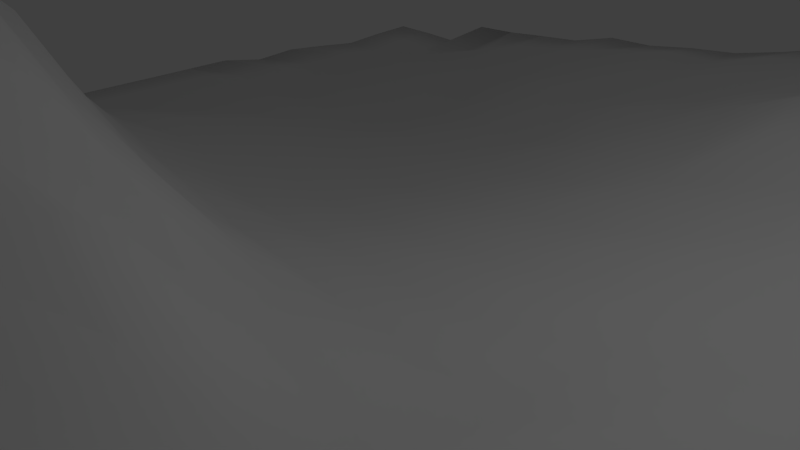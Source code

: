 # Source: Level.blend  (saved by Blender 2.76.0; exported with 4.5.12 LTS)
import bpy
from mathutils import Matrix  # noqa: F401  (used for matrix-valued properties, if any)

bpy.ops.wm.read_factory_settings(use_empty=True)
scene = bpy.context.scene
scene.name = 'Scene'

# ---- collections
col_collection_1 = bpy.data.collections.new('Collection 1'); scene.collection.children.link(col_collection_1)

# ---- materials (node trees are filled in below, after node groups)
mat_none = bpy.data.materials.new('None')
mat_none.alpha_threshold = 0.0
mat_none.use_transparent_shadow = False
mat_none.roughness = 0.5

# ---- material node trees

# ---- world
world_world = bpy.data.worlds.new('World'); scene.world = world_world
world_world.color = (0.05088, 0.05088, 0.05088)
world_world.use_sun_shadow = False
world_world.sun_shadow_jitter_overblur = 0.0
world_world.cycles.sampling_method = 'MANUAL'
world_world.cycles.sample_map_resolution = 256

# ---- cameras
cam_camera = bpy.data.cameras.new('Camera')
cam_camera.clip_end = 100.0
cam_camera.lens = 35.0
cam_camera.sensor_width = 32.0
cam_camera.sensor_height = 18.0
cam_camera.ortho_scale = 7.314
cam_camera.dof.focus_distance = 0.0
cam_camera.dof.aperture_fstop = 128.0

# ---- lights
light_lamp = bpy.data.lights.new('Lamp', 'POINT')
light_lamp.transmission_factor = 0.0
light_lamp.cutoff_distance = 30.0
light_lamp.energy = 100.0
light_lamp.shadow_buffer_clip_start = 1.001
light_lamp.shadow_soft_size = 0.1
light_lamp.shadow_maximum_resolution = 0.006
light_lamp.use_absolute_resolution = True
light_lamp.cycles.use_multiple_importance_sampling = False

# ---- meshes
me_plane = bpy.data.meshes.new('Plane')
me_plane.from_pydata([(9.193, 3.253, -9.193), (10.16, 3.494, -9.193), (10.16, 2.83, -10.16), (9.193, 2.768, -10.16), (-10.16, -0.597, -9.193), (-9.193, -0.6159, -9.193), (-9.193, -0.5752, -10.16), (-10.16, -0.5582, -10.16), (-8.225, -0.6649, -9.193), (-8.225, -0.6208, -10.16), (-7.258, -0.6971, -9.193), (-7.258, -0.08089, -10.16), (-6.29, -0.2917, -9.193), (-6.29, -0.05207, -10.16), (-5.322, -0.0272, -9.193), (-5.322, 0.02518, -10.16), (-4.355, 0.07393, -9.193), (-4.355, 0.09503, -10.16), (-3.387, 0.2344, -9.193), (-3.387, 0.3324, -10.16), (-2.419, 0.4036, -9.193), (-2.419, 0.3337, -10.16), (-1.452, 0.5718, -9.193), (-1.452, 0.4624, -10.16), (-0.4839, 0.5567, -9.193), (-0.4839, 0.5399, -10.16), (0.4839, 0.8367, -9.193), (0.4839, 0.7511, -10.16), (1.452, 0.9638, -9.193), (1.452, 1.01, -10.16), (2.419, 1.276, -9.193), (2.419, 1.038, -10.16), (3.387, 1.437, -9.193), (3.387, 1.603, -10.16), (4.355, 1.654, -9.193), (4.355, 1.818, -10.16), (5.322, 2.055, -9.193), (5.322, 1.658, -10.16), (6.29, 2.316, -9.193), (6.29, 1.994, -10.16), (7.258, 2.864, -9.193), (7.258, 2.36, -10.16), (8.225, 3.202, -9.193), (8.225, 2.6, -10.16), (-10.16, -0.3553, 10.16), (-9.193, -0.1868, 10.16), (-9.193, -0.1443, 9.193), (-10.16, -0.3553, 9.193), (-9.193, -0.1455, 8.225), (-10.16, -0.3553, 8.225), (-9.193, -0.1165, 7.258), (-10.16, -0.3553, 7.258), (-9.193, -0.09421, 6.29), (-10.16, -0.3553, 6.29), (-9.193, -0.1151, 5.322), (-10.16, -0.3553, 5.322), (-9.193, -0.1709, 4.356), (-10.16, -0.3553, 4.355), (-9.198, -0.1815, 3.434), (-10.16, -0.3553, 3.389), (-9.206, -0.2154, 2.546), (-10.16, -0.3553, 2.449), (-9.214, -0.2251, 1.658), (-10.17, -0.3553, 1.521), (-9.219, -0.2561, 0.7431), (-10.17, -0.3553, 0.5825), (-9.22, -0.274, -0.2166), (-10.17, -0.3553, -0.3814), (-9.216, -0.2947, -1.226), (-10.17, -0.3553, -1.373), (-9.208, -0.3141, -2.27), (-10.16, -0.3553, -2.38), (-9.2, -0.3316, -3.322), (-10.16, -0.3553, -3.381), (-9.194, -0.5258, -4.347), (-10.16, -0.3553, -4.355), (-9.193, -0.5225, -5.322), (-10.16, -0.5256, -5.322), (-9.193, -0.6414, -6.29), (-10.16, -0.4628, -6.29), (-9.193, -0.5725, -7.258), (-10.16, -0.5563, -7.258), (-9.193, -0.6876, -8.225), (-10.16, -0.6679, -8.225), (-8.225, 0.4385, 10.16), (-8.225, 0.5002, 9.193), (-8.225, 0.5969, 8.225), (-8.225, 0.6906, 7.258), (-8.225, 0.7909, 6.29), (-8.225, 0.7452, 5.322), (-8.228, 0.5237, 4.379), (-8.237, 0.386, 3.506), (-8.25, 0.1993, 2.667), (-8.262, 0.1088, 1.821), (-8.27, -0.002199, 0.9313), (-8.272, -0.06932, -0.02272), (-8.266, -0.1584, -1.049), (-8.254, -0.2375, -2.13), (-8.241, -0.2959, -3.229), (-8.23, -0.4995, -4.306), (-8.226, -0.5347, -5.322), (-8.225, -0.6695, -6.29), (-8.225, -0.4275, -7.258), (-8.225, -0.731, -8.225), (-7.258, 1.569, 10.16), (-7.258, 1.943, 9.193), (-7.258, 1.881, 8.225), (-7.258, 2.027, 7.258), (-7.258, 1.805, 6.29), (-7.258, 2.099, 5.322), (-7.263, 1.633, 4.403), (-7.276, 1.39, 3.567), (-7.293, 0.8391, 2.771), (-7.309, 0.6301, 1.966), (-7.321, 0.3324, 1.109), (-7.324, 0.1439, 0.167), (-7.316, -0.007963, -0.8778), (-7.3, -0.1749, -1.996), (-7.283, -0.1824, -3.135), (-7.268, -0.538, -4.254), (-7.259, -0.5605, -5.311), (-7.258, -0.5192, -6.29), (-7.258, -0.4681, -7.258), (-7.258, -0.3958, -8.225), (-6.29, 2.604, 10.16), (-6.29, 2.951, 9.193), (-6.29, 3.491, 8.225), (-6.29, 3.463, 7.258), (-6.29, 3.408, 6.29), (-6.29, 3.192, 5.322), (-6.296, 2.932, 4.411), (-6.311, 2.587, 3.595), (-6.332, 1.831, 2.83), (-6.362, 1.28, 2.09), (-6.391, 0.8703, 1.305), (-6.402, 0.5185, 0.3993), (-6.39, 0.2039, -0.6601), (-6.36, -0.07026, -1.839), (-6.326, -0.1681, -3.054), (-6.304, -0.4527, -4.213), (-6.293, -0.5183, -5.296), (-6.29, -0.5601, -6.29), (-6.29, -0.4741, -7.258), (-6.29, -0.365, -8.225), (-5.322, 3.37, 10.16), (-5.322, 4.337, 9.193), (-5.322, 4.513, 8.225), (-5.322, 4.615, 7.258), (-5.322, 4.707, 6.29), (-5.322, 4.287, 5.322), (-5.327, 3.885, 4.402), (-5.342, 3.61, 3.586), (-5.379, 2.817, 2.87), (-5.431, 1.854, 2.204), (-5.478, 1.193, 1.491), (-5.499, 0.6385, 0.6354), (-5.486, 0.3899, -0.4147), (-5.444, 0.0728, -1.639), (-5.389, -0.2654, -2.937), (-5.345, -0.492, -4.177), (-5.326, -0.5583, -5.29), (-5.322, -0.4649, -6.29), (-5.322, -0.3995, -7.258), (-5.322, -0.2732, -8.225), (-4.355, 4.092, 10.16), (-4.355, 4.647, 9.193), (-4.355, 5.115, 8.225), (-4.355, 5.247, 7.258), (-4.355, 4.997, 6.29), (-4.355, 4.69, 5.322), (-4.358, 4.042, 4.384), (-4.378, 3.83, 3.569), (-4.433, 3.086, 2.897), (-4.505, 2.238, 2.283), (-4.571, 1.458, 1.648), (-4.606, 0.8085, 0.877), (-4.596, 0.284, -0.1243), (-4.544, -0.02198, -1.366), (-4.468, -0.2151, -2.753), (-4.399, -0.5028, -4.11), (-4.36, -0.5109, -5.288), (-4.355, -0.4917, -6.29), (-4.355, -0.3016, -7.258), (-4.355, -0.03535, -8.225), (-3.387, 4.03, 10.16), (-3.387, 4.659, 9.193), (-3.387, 5.153, 8.225), (-3.387, 5.237, 7.258), (-3.387, 4.751, 6.29), (-3.387, 4.681, 5.322), (-3.388, 4.031, 4.365), (-3.419, 3.958, 3.559), (-3.49, 3.133, 2.912), (-3.579, 2.256, 2.362), (-3.665, 1.652, 1.814), (-3.712, 0.8156, 1.115), (-3.703, 0.3094, 0.1599), (-3.644, -0.01272, -1.079), (-3.553, -0.2959, -2.522), (-3.463, -0.3607, -3.98), (-3.402, -0.3784, -5.262), (-3.387, -0.1885, -6.29), (-3.387, -0.008571, -7.258), (-3.387, 0.07396, -8.225), (-2.419, 3.773, 10.16), (-2.419, 4.356, 9.193), (-2.419, 4.549, 8.225), (-2.419, 4.672, 7.258), (-2.419, 4.469, 6.29), (-2.419, 4.278, 5.322), (-2.422, 3.949, 4.362), (-2.464, 3.739, 3.559), (-2.547, 3.199, 2.949), (-2.65, 2.322, 2.454), (-2.748, 1.527, 1.963), (-2.802, 0.8023, 1.311), (-2.792, 0.2653, 0.3832), (-2.726, -0.09187, -0.8553), (-2.626, -0.2889, -2.327), (-2.524, -0.3734, -3.838), (-2.45, -0.3285, -5.185), (-2.42, -0.1932, -6.289), (-2.419, 0.07668, -7.258), (-2.419, 0.193, -8.225), (-1.452, 3.281, 10.16), (-1.452, 3.978, 9.193), (-1.452, 4.295, 8.225), (-1.452, 4.334, 7.258), (-1.452, 4.707, 6.29), (-1.452, 4.446, 5.322), (-1.459, 3.844, 4.377), (-1.509, 3.612, 3.584), (-1.6, 2.576, 3.006), (-1.709, 2.015, 2.538), (-1.808, 1.369, 2.062), (-1.861, 0.7682, 1.421), (-1.849, 0.2329, 0.4996), (-1.779, -0.0804, -0.7438), (-1.676, -0.2758, -2.22), (-1.574, -0.2268, -3.729), (-1.495, -0.2466, -5.097), (-1.454, 0.05788, -6.275), (-1.452, 0.1135, -7.258), (-1.452, 0.3334, -8.225), (-0.4839, 3.068, 10.16), (-0.4839, 3.789, 9.193), (-0.4839, 4.028, 8.225), (-0.4839, 4.104, 7.258), (-0.4839, 3.906, 6.29), (-0.4839, 3.612, 5.322), (-0.4945, 3.456, 4.388), (-0.5504, 3.02, 3.64), (-0.6405, 2.258, 3.063), (-0.7444, 1.807, 2.581), (-0.8331, 1.1, 2.071), (-0.8781, 0.5371, 1.405), (-0.8647, 0.1809, 0.4767), (-0.7982, -0.06028, -0.7624), (-0.7034, -0.1652, -2.205), (-0.6086, -0.1734, -3.667), (-0.5302, -0.008652, -5.054), (-0.4875, 0.346, -6.261), (-0.4839, 0.2915, -7.258), (-0.4839, 0.4768, -8.225), (0.4839, 2.861, 10.16), (0.4839, 3.419, 9.193), (0.4839, 3.523, 8.225), (0.4839, 3.743, 7.258), (0.4839, 3.449, 6.29), (0.4839, 3.247, 5.322), (0.4751, 2.654, 4.387), (0.4207, 2.154, 3.663), (0.3364, 1.909, 3.092), (0.2444, 1.403, 2.587), (0.169, 0.9113, 2.043), (0.1321, 0.3976, 1.35), (0.1493, 0.1457, 0.387), (0.2178, -0.05736, -0.8998), (0.3078, -0.09041, -2.356), (0.3857, -0.03638, -3.758), (0.4469, 0.1966, -5.079), (0.4808, 0.435, -6.261), (0.4839, 0.4963, -7.258), (0.4839, 0.7071, -8.225), (1.452, 2.447, 10.16), (1.452, 2.912, 9.193), (1.452, 3.341, 8.225), (1.452, 3.088, 7.258), (1.452, 2.753, 6.29), (1.452, 2.61, 5.322), (1.448, 2.573, 4.377), (1.398, 1.944, 3.699), (1.318, 1.26, 3.186), (1.238, 0.8929, 2.682), (1.179, 0.5631, 2.087), (1.158, 0.2121, 1.312), (1.188, -0.02006, 0.2473), (1.262, -0.08246, -1.129), (1.35, -0.05675, -2.647), (1.413, 0.1885, -4.041), (1.441, 0.3863, -5.209), (1.45, 0.8024, -6.274), (1.452, 0.8565, -7.258), (1.452, 0.8906, -8.225), (2.419, 2.324, 10.16), (2.419, 2.387, 9.193), (2.419, 2.749, 8.225), (2.419, 2.634, 7.258), (2.419, 2.478, 6.29), (2.419, 2.166, 5.322), (2.407, 1.91, 4.464), (2.364, 1.573, 3.838), (2.298, 1.076, 3.327), (2.237, 0.6363, 2.774), (2.198, 0.4002, 2.095), (2.198, -0.005468, 1.197), (2.245, -0.09404, -0.01227), (2.328, -0.05618, -1.499), (2.407, 0.08691, -3.034), (2.445, 0.3322, -4.359), (2.439, 0.8664, -5.381), (2.423, 1.189, -6.307), (2.419, 1.088, -7.258), (2.419, 1.16, -8.225), (3.387, 2.333, 10.16), (3.387, 2.27, 9.193), (3.387, 2.472, 8.225), (3.387, 2.531, 7.258), (3.387, 2.486, 6.29), (3.383, 2.02, 5.358), (3.358, 1.593, 4.612), (3.311, 1.172, 4.001), (3.264, 0.696, 3.434), (3.229, 0.4283, 2.825), (3.215, 0.129, 2.058), (3.237, -0.1502, 1.01), (3.305, -0.1226, -0.368), (3.395, 0.05548, -1.945), (3.454, 0.2977, -3.426), (3.459, 0.5613, -4.613), (3.429, 0.9995, -5.529), (3.398, 1.425, -6.345), (3.387, 1.535, -7.258), (3.387, 1.175, -8.225), (4.355, 1.784, 10.16), (4.355, 2.198, 9.193), (4.355, 2.356, 8.225), (4.355, 2.395, 7.258), (4.355, 1.936, 6.29), (4.345, 1.994, 5.412), (4.175, 1.166, 4.547), (4.068, 0.7972, 3.697), (4.122, 0.575, 3.054), (4.236, 0.4126, 2.399), (4.412, 0.2558, 1.538), (4.401, 0.1382, 0.6228), (4.346, -0.01713, -0.7302), (4.431, 0.2089, -2.324), (4.467, 0.5528, -3.697), (4.451, 0.9575, -4.773), (4.41, 1.353, -5.605), (4.37, 1.795, -6.369), (4.355, 1.923, -7.258), (4.355, 1.797, -8.225), (5.322, 1.882, 10.16), (5.322, 2.248, 9.193), (5.322, 2.51, 8.225), (5.322, 2.178, 7.258), (5.322, 1.966, 6.29), (5.267, 1.648, 5.411), (4.98, 0.9318, 4.522), (4.888, 0.7756, 3.739), (4.998, 0.5609, 3.036), (5.242, 0.4941, 2.344), (5.615, 0.4726, 1.416), (5.468, 0.3011, 0.4484), (5.351, 0.1742, -0.997), (5.431, 0.4443, -2.561), (5.452, 0.7581, -3.836), (5.424, 1.302, -4.815), (5.378, 1.911, -5.604), (5.337, 2.253, -6.362), (5.322, 1.931, -7.258), (5.322, 2.148, -8.225), (6.29, 2.048, 10.16), (6.29, 2.525, 9.193), (6.29, 2.648, 8.225), (6.29, 2.461, 7.258), (6.29, 2.055, 6.29), (6.053, 1.354, 5.367), (5.703, 0.7274, 4.517), (5.751, 0.5754, 3.901), (5.936, 0.571, 3.314), (6.207, 0.5235, 2.571), (6.614, 0.5048, 1.578), (6.514, 0.4902, 0.3117), (6.336, 0.6237, -1.17), (6.399, 0.7459, -2.622), (6.411, 1.207, -3.819), (6.381, 1.892, -4.773), (6.334, 2.317, -5.548), (6.298, 2.539, -6.331), (6.29, 2.782, -7.258), (6.29, 2.556, -8.225), (7.258, 2.037, 10.16), (7.258, 2.471, 9.193), (7.258, 2.605, 8.225), (7.258, 2.346, 7.258), (7.258, 2.047, 6.29), (7.041, 1.211, 5.409), (6.696, 0.7847, 4.71), (6.727, 0.5754, 4.106), (6.939, 0.5754, 3.465), (7.234, 0.5746, 2.676), (7.64, 0.5744, 1.68), (7.551, 0.8113, 0.226), (7.301, 1.006, -1.255), (7.347, 1.319, -2.598), (7.355, 1.686, -3.748), (7.328, 2.514, -4.689), (7.286, 3.089, -5.464), (7.26, 3.08, -6.299), (7.258, 3.337, -7.258), (7.258, 3.211, -8.225), (8.225, 1.902, 10.16), (8.225, 2.016, 9.193), (8.225, 2.363, 8.225), (8.225, 2.35, 7.258), (8.225, 1.929, 6.29), (8.203, 1.796, 5.346), (7.762, 1.024, 4.814), (7.734, 0.5754, 4.248), (7.977, 0.5754, 3.546), (8.288, 0.5754, 2.72), (8.683, 0.5754, 1.74), (8.524, 1.204, 0.1023), (8.26, 1.635, -1.345), (8.289, 1.842, -2.568), (8.292, 2.099, -3.657), (8.27, 2.591, -4.577), (8.237, 3.376, -5.382), (8.225, 3.549, -6.29), (8.225, 3.644, -7.258), (8.225, 3.568, -8.225), (9.193, 1.803, 10.16), (9.193, 1.706, 9.193), (9.193, 1.777, 8.225), (9.193, 1.846, 7.258), (9.193, 1.882, 6.29), (9.193, 1.673, 5.323), (9.05, 1.486, 4.594), (9.018, 1.104, 3.958), (9.135, 1.174, 3.128), (9.261, 1.226, 2.214), (9.371, 1.448, 1.131), (9.19, 2.059, -0.2661), (9.215, 2.029, -1.418), (9.231, 2.138, -2.533), (9.23, 2.442, -3.557), (9.212, 2.797, -4.449), (9.195, 3.418, -5.33), (9.193, 3.584, -6.29), (9.193, 3.765, -7.258), (9.193, 3.691, -8.225), (10.16, 1.265, 10.16), (10.16, 1.416, 9.193), (10.16, 1.632, 8.225), (10.16, 1.75, 7.258), (10.16, 1.395, 6.29), (10.16, 1.496, 5.322), (10.16, 1.686, 4.355), (10.16, 1.54, 3.418), (10.15, 1.753, 2.526), (10.14, 2.137, 1.615), (10.15, 2.18, 0.6331), (10.16, 2.326, -0.405), (10.17, 2.077, -1.46), (10.18, 2.339, -2.485), (10.17, 2.3, -3.439), (10.16, 2.793, -4.364), (10.16, 3.289, -5.322), (10.16, 3.328, -6.29), (10.16, 3.493, -7.258), (10.16, 3.523, -8.225), (10.16, -0.8024, -9.193), (10.16, -0.8024, -10.16), (9.193, -0.8024, -10.16), (-10.16, -0.8024, -9.193), (-9.193, -0.8024, -10.16), (-10.16, -0.8024, -10.16), (-8.225, -0.8024, -10.16), (-7.258, -0.8024, -10.16), (-6.29, -0.8024, -10.16), (-5.322, -0.8024, -10.16), (-4.355, -0.8024, -10.16), (-3.387, -0.8024, -10.16), (-2.419, -0.8024, -10.16), (-1.452, -0.8024, -10.16), (-0.4839, -0.8024, -10.16), (0.4839, -0.8024, -10.16), (1.452, -0.8024, -10.16), (2.419, -0.8024, -10.16), (3.387, -0.8024, -10.16), (4.355, -0.8024, -10.16), (5.322, -0.8024, -10.16), (6.29, -0.8024, -10.16), (7.258, -0.8024, -10.16), (8.225, -0.8024, -10.16), (-10.16, -0.8024, 10.16), (-9.193, -0.8024, 10.16), (-10.16, -0.8024, 9.193), (-10.16, -0.8024, 8.225), (-10.16, -0.8024, 7.258), (-10.16, -0.8024, 6.29), (-10.16, -0.8024, 5.322), (-10.16, -0.8024, 4.355), (-10.16, -0.8024, 3.389), (-10.16, -0.8024, 2.449), (-10.17, -0.8024, 1.521), (-10.17, -0.8024, 0.5825), (-10.17, -0.8024, -0.3814), (-10.17, -0.8024, -1.373), (-10.16, -0.8024, -2.38), (-10.16, -0.8024, -3.381), (-10.16, -0.8024, -4.355), (-10.16, -0.8024, -5.322), (-10.16, -0.8024, -6.29), (-10.16, -0.8024, -7.258), (-10.16, -0.8024, -8.225), (-8.225, -0.8024, 10.16), (-7.258, -0.8024, 10.16), (-6.29, -0.8024, 10.16), (-5.322, -0.8024, 10.16), (-4.355, -0.8024, 10.16), (-3.387, -0.8024, 10.16), (-2.419, -0.8024, 10.16), (-1.452, -0.8024, 10.16), (-0.4839, -0.8024, 10.16), (0.4839, -0.8024, 10.16), (1.452, -0.8024, 10.16), (2.419, -0.8024, 10.16), (3.387, -0.8024, 10.16), (4.355, -0.8024, 10.16), (5.322, -0.8024, 10.16), (6.29, -0.8024, 10.16), (7.258, -0.8024, 10.16), (8.225, -0.8024, 10.16), (9.193, -0.8024, 10.16), (10.16, -0.8024, 10.16), (10.16, -0.8024, 9.193), (10.16, -0.8024, 8.225), (10.16, -0.8024, 7.258), (10.16, -0.8024, 6.29), (10.16, -0.8024, 5.322), (10.16, -0.8024, 4.355), (10.16, -0.8024, 3.418), (10.15, -0.8024, 2.526), (10.14, -0.8024, 1.615), (10.15, -0.8024, 0.6331), (10.16, -0.8024, -0.405), (10.17, -0.8024, -1.46), (10.18, -0.8024, -2.485), (10.17, -0.8024, -3.439), (10.16, -0.8024, -4.364), (10.16, -0.8024, -5.322), (10.16, -0.8024, -6.29), (10.16, -0.8024, -7.258), (10.16, -0.8024, -8.225), (-0.0006526, -0.8038, 0.009764)], [], [(0, 1, 2, 3), (4, 5, 6, 7), (5, 8, 9, 6), (8, 10, 11, 9), (10, 12, 13, 11), (12, 14, 15, 13), (14, 16, 17, 15), (16, 18, 19, 17), (18, 20, 21, 19), (20, 22, 23, 21), (22, 24, 25, 23), (24, 26, 27, 25), (26, 28, 29, 27), (28, 30, 31, 29), (30, 32, 33, 31), (32, 34, 35, 33), (34, 36, 37, 35), (36, 38, 39, 37), (38, 40, 41, 39), (40, 42, 43, 41), (42, 0, 3, 43), (44, 45, 46, 47), (47, 46, 48, 49), (49, 48, 50, 51), (51, 50, 52, 53), (53, 52, 54, 55), (55, 54, 56, 57), (57, 56, 58, 59), (59, 58, 60, 61), (61, 60, 62, 63), (63, 62, 64, 65), (65, 64, 66, 67), (67, 66, 68, 69), (69, 68, 70, 71), (71, 70, 72, 73), (73, 72, 74, 75), (75, 74, 76, 77), (77, 76, 78, 79), (79, 78, 80, 81), (81, 80, 82, 83), (83, 82, 5, 4), (45, 84, 85, 46), (46, 85, 86, 48), (48, 86, 87, 50), (50, 87, 88, 52), (52, 88, 89, 54), (54, 89, 90, 56), (56, 90, 91, 58), (58, 91, 92, 60), (60, 92, 93, 62), (62, 93, 94, 64), (64, 94, 95, 66), (66, 95, 96, 68), (68, 96, 97, 70), (70, 97, 98, 72), (72, 98, 99, 74), (74, 99, 100, 76), (76, 100, 101, 78), (78, 101, 102, 80), (80, 102, 103, 82), (82, 103, 8, 5), (84, 104, 105, 85), (85, 105, 106, 86), (86, 106, 107, 87), (87, 107, 108, 88), (88, 108, 109, 89), (89, 109, 110, 90), (90, 110, 111, 91), (91, 111, 112, 92), (92, 112, 113, 93), (93, 113, 114, 94), (94, 114, 115, 95), (95, 115, 116, 96), (96, 116, 117, 97), (97, 117, 118, 98), (98, 118, 119, 99), (99, 119, 120, 100), (100, 120, 121, 101), (101, 121, 122, 102), (102, 122, 123, 103), (103, 123, 10, 8), (104, 124, 125, 105), (105, 125, 126, 106), (106, 126, 127, 107), (107, 127, 128, 108), (108, 128, 129, 109), (109, 129, 130, 110), (110, 130, 131, 111), (111, 131, 132, 112), (112, 132, 133, 113), (113, 133, 134, 114), (114, 134, 135, 115), (115, 135, 136, 116), (116, 136, 137, 117), (117, 137, 138, 118), (118, 138, 139, 119), (119, 139, 140, 120), (120, 140, 141, 121), (121, 141, 142, 122), (122, 142, 143, 123), (123, 143, 12, 10), (124, 144, 145, 125), (125, 145, 146, 126), (126, 146, 147, 127), (127, 147, 148, 128), (128, 148, 149, 129), (129, 149, 150, 130), (130, 150, 151, 131), (131, 151, 152, 132), (132, 152, 153, 133), (133, 153, 154, 134), (134, 154, 155, 135), (135, 155, 156, 136), (136, 156, 157, 137), (137, 157, 158, 138), (138, 158, 159, 139), (139, 159, 160, 140), (140, 160, 161, 141), (141, 161, 162, 142), (142, 162, 163, 143), (143, 163, 14, 12), (144, 164, 165, 145), (145, 165, 166, 146), (146, 166, 167, 147), (147, 167, 168, 148), (148, 168, 169, 149), (149, 169, 170, 150), (150, 170, 171, 151), (151, 171, 172, 152), (152, 172, 173, 153), (153, 173, 174, 154), (154, 174, 175, 155), (155, 175, 176, 156), (156, 176, 177, 157), (157, 177, 178, 158), (158, 178, 179, 159), (159, 179, 180, 160), (160, 180, 181, 161), (161, 181, 182, 162), (162, 182, 183, 163), (163, 183, 16, 14), (164, 184, 185, 165), (165, 185, 186, 166), (166, 186, 187, 167), (167, 187, 188, 168), (168, 188, 189, 169), (169, 189, 190, 170), (170, 190, 191, 171), (171, 191, 192, 172), (172, 192, 193, 173), (173, 193, 194, 174), (174, 194, 195, 175), (175, 195, 196, 176), (176, 196, 197, 177), (177, 197, 198, 178), (178, 198, 199, 179), (179, 199, 200, 180), (180, 200, 201, 181), (181, 201, 202, 182), (182, 202, 203, 183), (183, 203, 18, 16), (184, 204, 205, 185), (185, 205, 206, 186), (186, 206, 207, 187), (187, 207, 208, 188), (188, 208, 209, 189), (189, 209, 210, 190), (190, 210, 211, 191), (191, 211, 212, 192), (192, 212, 213, 193), (193, 213, 214, 194), (194, 214, 215, 195), (195, 215, 216, 196), (196, 216, 217, 197), (197, 217, 218, 198), (198, 218, 219, 199), (199, 219, 220, 200), (200, 220, 221, 201), (201, 221, 222, 202), (202, 222, 223, 203), (203, 223, 20, 18), (204, 224, 225, 205), (205, 225, 226, 206), (206, 226, 227, 207), (207, 227, 228, 208), (208, 228, 229, 209), (209, 229, 230, 210), (210, 230, 231, 211), (211, 231, 232, 212), (212, 232, 233, 213), (213, 233, 234, 214), (214, 234, 235, 215), (215, 235, 236, 216), (216, 236, 237, 217), (217, 237, 238, 218), (218, 238, 239, 219), (219, 239, 240, 220), (220, 240, 241, 221), (221, 241, 242, 222), (222, 242, 243, 223), (223, 243, 22, 20), (224, 244, 245, 225), (225, 245, 246, 226), (226, 246, 247, 227), (227, 247, 248, 228), (228, 248, 249, 229), (229, 249, 250, 230), (230, 250, 251, 231), (231, 251, 252, 232), (232, 252, 253, 233), (233, 253, 254, 234), (234, 254, 255, 235), (235, 255, 256, 236), (236, 256, 257, 237), (237, 257, 258, 238), (238, 258, 259, 239), (239, 259, 260, 240), (240, 260, 261, 241), (241, 261, 262, 242), (242, 262, 263, 243), (243, 263, 24, 22), (244, 264, 265, 245), (245, 265, 266, 246), (246, 266, 267, 247), (247, 267, 268, 248), (248, 268, 269, 249), (249, 269, 270, 250), (250, 270, 271, 251), (251, 271, 272, 252), (252, 272, 273, 253), (253, 273, 274, 254), (254, 274, 275, 255), (255, 275, 276, 256), (256, 276, 277, 257), (257, 277, 278, 258), (258, 278, 279, 259), (259, 279, 280, 260), (260, 280, 281, 261), (261, 281, 282, 262), (262, 282, 283, 263), (263, 283, 26, 24), (264, 284, 285, 265), (265, 285, 286, 266), (266, 286, 287, 267), (267, 287, 288, 268), (268, 288, 289, 269), (269, 289, 290, 270), (270, 290, 291, 271), (271, 291, 292, 272), (272, 292, 293, 273), (273, 293, 294, 274), (274, 294, 295, 275), (275, 295, 296, 276), (276, 296, 297, 277), (277, 297, 298, 278), (278, 298, 299, 279), (279, 299, 300, 280), (280, 300, 301, 281), (281, 301, 302, 282), (282, 302, 303, 283), (283, 303, 28, 26), (284, 304, 305, 285), (285, 305, 306, 286), (286, 306, 307, 287), (287, 307, 308, 288), (288, 308, 309, 289), (289, 309, 310, 290), (290, 310, 311, 291), (291, 311, 312, 292), (292, 312, 313, 293), (293, 313, 314, 294), (294, 314, 315, 295), (295, 315, 316, 296), (296, 316, 317, 297), (297, 317, 318, 298), (298, 318, 319, 299), (299, 319, 320, 300), (300, 320, 321, 301), (301, 321, 322, 302), (302, 322, 323, 303), (303, 323, 30, 28), (304, 324, 325, 305), (305, 325, 326, 306), (306, 326, 327, 307), (307, 327, 328, 308), (308, 328, 329, 309), (309, 329, 330, 310), (310, 330, 331, 311), (311, 331, 332, 312), (312, 332, 333, 313), (313, 333, 334, 314), (314, 334, 335, 315), (315, 335, 336, 316), (316, 336, 337, 317), (317, 337, 338, 318), (318, 338, 339, 319), (319, 339, 340, 320), (320, 340, 341, 321), (321, 341, 342, 322), (322, 342, 343, 323), (323, 343, 32, 30), (324, 344, 345, 325), (325, 345, 346, 326), (326, 346, 347, 327), (327, 347, 348, 328), (328, 348, 349, 329), (329, 349, 350, 330), (330, 350, 351, 331), (331, 351, 352, 332), (332, 352, 353, 333), (333, 353, 354, 334), (334, 354, 355, 335), (335, 355, 356, 336), (336, 356, 357, 337), (337, 357, 358, 338), (338, 358, 359, 339), (339, 359, 360, 340), (340, 360, 361, 341), (341, 361, 362, 342), (342, 362, 363, 343), (343, 363, 34, 32), (344, 364, 365, 345), (345, 365, 366, 346), (346, 366, 367, 347), (347, 367, 368, 348), (348, 368, 369, 349), (349, 369, 370, 350), (350, 370, 371, 351), (351, 371, 372, 352), (352, 372, 373, 353), (353, 373, 374, 354), (354, 374, 375, 355), (355, 375, 376, 356), (356, 376, 377, 357), (357, 377, 378, 358), (358, 378, 379, 359), (359, 379, 380, 360), (360, 380, 381, 361), (361, 381, 382, 362), (362, 382, 383, 363), (363, 383, 36, 34), (364, 384, 385, 365), (365, 385, 386, 366), (366, 386, 387, 367), (367, 387, 388, 368), (368, 388, 389, 369), (369, 389, 390, 370), (370, 390, 391, 371), (371, 391, 392, 372), (372, 392, 393, 373), (373, 393, 394, 374), (374, 394, 395, 375), (375, 395, 396, 376), (376, 396, 397, 377), (377, 397, 398, 378), (378, 398, 399, 379), (379, 399, 400, 380), (380, 400, 401, 381), (381, 401, 402, 382), (382, 402, 403, 383), (383, 403, 38, 36), (384, 404, 405, 385), (385, 405, 406, 386), (386, 406, 407, 387), (387, 407, 408, 388), (388, 408, 409, 389), (389, 409, 410, 390), (390, 410, 411, 391), (391, 411, 412, 392), (392, 412, 413, 393), (393, 413, 414, 394), (394, 414, 415, 395), (395, 415, 416, 396), (396, 416, 417, 397), (397, 417, 418, 398), (398, 418, 419, 399), (399, 419, 420, 400), (400, 420, 421, 401), (401, 421, 422, 402), (402, 422, 423, 403), (403, 423, 40, 38), (404, 424, 425, 405), (405, 425, 426, 406), (406, 426, 427, 407), (407, 427, 428, 408), (408, 428, 429, 409), (409, 429, 430, 410), (410, 430, 431, 411), (411, 431, 432, 412), (412, 432, 433, 413), (413, 433, 434, 414), (414, 434, 435, 415), (415, 435, 436, 416), (416, 436, 437, 417), (417, 437, 438, 418), (418, 438, 439, 419), (419, 439, 440, 420), (420, 440, 441, 421), (421, 441, 442, 422), (422, 442, 443, 423), (423, 443, 42, 40), (424, 444, 445, 425), (425, 445, 446, 426), (426, 446, 447, 427), (427, 447, 448, 428), (428, 448, 449, 429), (429, 449, 450, 430), (430, 450, 451, 431), (431, 451, 452, 432), (432, 452, 453, 433), (433, 453, 454, 434), (434, 454, 455, 435), (435, 455, 456, 436), (436, 456, 457, 437), (437, 457, 458, 438), (438, 458, 459, 439), (439, 459, 460, 440), (440, 460, 461, 441), (441, 461, 462, 442), (442, 462, 463, 443), (443, 463, 0, 42), (444, 464, 465, 445), (445, 465, 466, 446), (446, 466, 467, 447), (447, 467, 468, 448), (448, 468, 469, 449), (449, 469, 470, 450), (450, 470, 471, 451), (451, 471, 472, 452), (452, 472, 473, 453), (453, 473, 474, 454), (454, 474, 475, 455), (455, 475, 476, 456), (456, 476, 477, 457), (457, 477, 478, 458), (458, 478, 479, 459), (459, 479, 480, 460), (460, 480, 481, 461), (461, 481, 482, 462), (462, 482, 483, 463), (463, 483, 1, 0), (264, 244, 537, 538), (477, 476, 560, 561), (478, 477, 561, 562), (84, 45, 509, 529), (481, 480, 564, 565), (480, 479, 563, 564), (29, 31, 501, 500), (25, 27, 499, 498), (79, 81, 527, 526), (476, 475, 559, 560), (47, 49, 511, 510), (71, 73, 523, 522), (73, 75, 524, 523), (83, 4, 487, 528), (51, 53, 513, 512), (404, 384, 544, 545), (49, 51, 512, 511), (304, 284, 539, 540), (466, 465, 549, 550), (3, 2, 485, 486), (19, 21, 496, 495), (65, 67, 520, 519), (45, 44, 508, 509), (44, 47, 510, 508), (15, 17, 494, 493), (424, 404, 545, 546), (75, 77, 525, 524), (4, 7, 489, 487), (21, 23, 497, 496), (474, 473, 557, 558), (55, 57, 515, 514), (469, 468, 552, 553), (27, 29, 500, 499), (61, 63, 518, 517), (53, 55, 514, 513), (41, 43, 507, 506), (6, 9, 490, 488), (244, 224, 536, 537), (2, 1, 484, 485), (344, 324, 541, 542), (59, 61, 517, 516), (482, 481, 565, 566), (57, 59, 516, 515), (81, 83, 528, 527), (35, 37, 504, 503), (77, 79, 526, 525), (184, 164, 533, 534), (473, 472, 556, 557), (472, 471, 555, 556), (124, 104, 530, 531), (33, 35, 503, 502), (467, 466, 550, 551), (204, 184, 534, 535), (37, 39, 505, 504), (479, 478, 562, 563), (284, 264, 538, 539), (364, 344, 542, 543), (69, 71, 522, 521), (384, 364, 543, 544), (468, 467, 551, 552), (13, 15, 493, 492), (9, 11, 491, 490), (1, 483, 567, 484), (465, 464, 548, 549), (324, 304, 540, 541), (43, 3, 486, 507), (144, 124, 531, 532), (470, 469, 553, 554), (7, 6, 488, 489), (444, 424, 546, 547), (224, 204, 535, 536), (63, 65, 519, 518), (39, 41, 506, 505), (11, 13, 492, 491), (475, 474, 558, 559), (164, 144, 532, 533), (104, 84, 529, 530), (483, 482, 566, 567), (31, 33, 502, 501), (17, 19, 495, 494), (471, 470, 554, 555), (23, 25, 498, 497), (67, 69, 521, 520), (464, 444, 547, 548), (523, 524, 568), (564, 563, 568), (487, 489, 568), (550, 549, 568), (554, 553, 568), (494, 495, 568), (507, 486, 568), (543, 542, 568), (521, 522, 568), (545, 544, 568), (562, 561, 568), (515, 516, 568), (497, 498, 568), (501, 502, 568), (524, 525, 568), (484, 567, 568), (565, 564, 568), (527, 528, 568), (518, 519, 568), (529, 509, 568), (517, 518, 568), (560, 559, 568), (561, 560, 568), (526, 527, 568), (559, 558, 568), (509, 508, 568), (499, 500, 568), (553, 552, 568), (502, 503, 568), (557, 556, 568), (537, 536, 568), (511, 512, 568), (491, 492, 568), (547, 546, 568), (519, 520, 568), (548, 547, 568), (534, 533, 568), (563, 562, 568), (489, 488, 568), (505, 506, 568), (541, 540, 568), (530, 529, 568), (528, 487, 568), (536, 535, 568), (566, 565, 568), (486, 485, 568), (495, 496, 568), (556, 555, 568), (514, 515, 568), (549, 548, 568), (516, 517, 568), (552, 551, 568), (546, 545, 568), (538, 537, 568), (520, 521, 568), (533, 532, 568), (496, 497, 568), (540, 539, 568), (522, 523, 568), (551, 550, 568), (544, 543, 568), (508, 510, 568), (504, 505, 568), (567, 566, 568), (558, 557, 568), (513, 514, 568), (555, 554, 568), (503, 504, 568), (525, 526, 568), (498, 499, 568), (512, 513, 568), (493, 494, 568), (531, 530, 568), (485, 484, 568), (539, 538, 568), (490, 491, 568), (500, 501, 568), (510, 511, 568), (506, 507, 568), (488, 490, 568), (542, 541, 568), (535, 534, 568), (492, 493, 568), (532, 531, 568)])
me_plane.polygons.foreach_set('use_smooth', [True] * 609)
me_plane.materials.append(mat_none)
me_plane.use_remesh_preserve_volume = False
me_plane.use_remesh_preserve_attributes = False
me_plane.use_mirror_vertex_groups = False
me_plane.update()
me_plane.normals_split_custom_set([tuple(v) for v in zip(*[iter([-0.0901, 0.9078, -0.4096, 0.6165, 0.7316, -0.2909, 0.588, 0.411, -0.6967, -0.06837, 0.5098, -0.8576, -0.6965, 0.7163, 0.04109, 0.03371, 0.9978, 0.0573, 0.02443, 0.7247, -0.6886, -0.5703, 0.5958, -0.5655, 0.03371, 0.9978, 0.0573, -0.07613, 0.994, 0.07899, -0.07031, 0.6942, -0.7163, 0.02443, 0.7247, -0.6886, -0.07613, 0.994, 0.07899, -0.2094, 0.9708, 0.1171, -0.2013, 0.8326, -0.516, -0.07031, 0.6942, -0.7163, -0.2094, 0.9708, 0.1171, -0.1961, 0.9683, 0.1549, -0.1543, 0.7742, -0.6138, -0.2013, 0.8326, -0.516, -0.1961, 0.9683, 0.1549, -0.1524, 0.9796, 0.131, -0.09662, 0.7327, -0.6737, -0.1543, 0.7742, -0.6138, -0.1524, 0.9796, 0.131, -0.1491, 0.9834, 0.1034, -0.1022, 0.6974, -0.7093, -0.09662, 0.7327, -0.6737, -0.1491, 0.9834, 0.1034, -0.1433, 0.9846, 0.1001, -0.1075, 0.7369, -0.6674, -0.1022, 0.6974, -0.7093, -0.1433, 0.9846, 0.1001, -0.1356, 0.9872, 0.08396, -0.08101, 0.6726, -0.7356, -0.1075, 0.7369, -0.6674, -0.1356, 0.9872, 0.08396, -0.1011, 0.9932, 0.05723, -0.0633, 0.6816, -0.729, -0.08101, 0.6726, -0.7356, -0.1011, 0.9932, 0.05723, -0.1511, 0.9878, 0.03802, -0.09355, 0.6627, -0.7431, -0.0633, 0.6816, -0.729, -0.1511, 0.9878, 0.03802, -0.2132, 0.9764, 0.03406, -0.1523, 0.6716, -0.7251, -0.09355, 0.6627, -0.7431, -0.2132, 0.9764, 0.03406, -0.2043, 0.9787, 0.02015, -0.1309, 0.6983, -0.7038, -0.1523, 0.6716, -0.7251, -0.2043, 0.9787, 0.02015, -0.228, 0.9729, 0.03976, -0.1599, 0.5946, -0.7879, -0.1309, 0.6983, -0.7038, -0.228, 0.9729, 0.03976, -0.2694, 0.9585, 0.09331, -0.2152, 0.7288, -0.65, -0.1599, 0.5946, -0.7879, -0.2694, 0.9585, 0.09331, -0.2786, 0.9604, 0.0007879, -0.1279, 0.7382, -0.6624, -0.2152, 0.7288, -0.65, -0.2786, 0.9604, 0.0007879, -0.2769, 0.9426, -0.1868, -0.1136, 0.5403, -0.8338, -0.1279, 0.7382, -0.6624, -0.2769, 0.9426, -0.1868, -0.3792, 0.8823, -0.2789, -0.2024, 0.5299, -0.8235, -0.1136, 0.5403, -0.8338, -0.3792, 0.8823, -0.2789, -0.374, 0.8555, -0.3581, -0.2025, 0.5154, -0.8327, -0.2024, 0.5299, -0.8235, -0.374, 0.8555, -0.3581, -0.1901, 0.8876, -0.4196, -0.1063, 0.5043, -0.857, -0.2025, 0.5154, -0.8327, -0.1901, 0.8876, -0.4196, -0.0901, 0.9078, -0.4096, -0.06837, 0.5098, -0.8576, -0.1063, 0.5043, -0.857, -0.6229, 0.5125, 0.591, -0.2417, 0.5963, 0.7655, -0.3925, 0.9194, 0.0271, -0.7754, 0.6314, 0.006746, -0.7754, 0.6314, 0.006746, -0.3925, 0.9194, 0.0271, -0.42, 0.9072, 0.02641, -0.7807, 0.6248, 0.004485, -0.7807, 0.6248, 0.004485, -0.42, 0.9072, 0.02641, -0.4513, 0.8918, 0.03155, -0.7868, 0.6172, 0.008181, -0.7868, 0.6172, 0.008181, -0.4513, 0.8918, 0.03155, -0.4716, 0.8818, 0.005903, -0.7907, 0.6122, 0.0002228, -0.7907, 0.6122, 0.0002228, -0.4716, 0.8818, 0.005903, -0.4529, 0.8904, -0.04574, -0.7851, 0.6193, -0.0123, -0.7851, 0.6193, -0.0123, -0.4529, 0.8904, -0.04574, -0.3991, 0.9154, -0.05329, -0.7741, 0.633, -0.01066, -0.7741, 0.633, -0.01066, -0.3991, 0.9154, -0.05329, -0.338, 0.9398, -0.05031, -0.7649, 0.6441, -0.006412, -0.7649, 0.6441, -0.006412, -0.338, 0.9398, -0.05031, -0.2766, 0.96, -0.04425, -0.7578, 0.6524, -0.00448, -0.7578, 0.6524, -0.00448, -0.2766, 0.96, -0.04425, -0.224, 0.9739, -0.03643, -0.7508, 0.6605, -0.004718, -0.7508, 0.6605, -0.004718, -0.224, 0.9739, -0.03643, -0.179, 0.9832, -0.03466, -0.7431, 0.6691, -0.007095, -0.7431, 0.6691, -0.007095, -0.179, 0.9832, -0.03466, -0.1384, 0.9899, -0.02949, -0.7357, 0.6773, -0.007433, -0.7357, 0.6773, -0.007433, -0.1384, 0.9899, -0.02949, -0.09728, 0.9948, -0.03013, -0.7286, 0.6849, -0.009113, -0.7286, 0.6849, -0.009113, -0.09728, 0.9948, -0.03013, -0.05987, 0.9979, -0.02509, -0.7217, 0.6922, -0.008901, -0.7217, 0.6922, -0.008901, -0.05987, 0.9979, -0.02509, -0.007323, 0.9965, -0.08347, -0.6987, 0.7143, -0.04021, -0.6987, 0.7143, -0.04021, -0.007323, 0.9965, -0.08347, 0.03478, 0.9949, -0.09505, -0.6581, 0.7498, -0.0688, -0.6581, 0.7498, -0.0688, 0.03478, 0.9949, -0.09505, 0.04763, 0.9967, -0.06515, -0.7044, 0.7086, -0.0407, -0.7044, 0.7086, -0.0407, 0.04763, 0.9967, -0.06515, 0.0378, 0.9993, -0.003193, -0.6548, 0.7556, -0.01575, -0.6548, 0.7556, -0.01575, 0.0378, 0.9993, -0.003193, 0.00174, 0.9989, -0.04611, -0.6844, 0.7276, -0.04716, -0.6844, 0.7276, -0.04716, 0.00174, 0.9989, -0.04611, 0.008702, 0.9989, -0.04624, -0.7223, 0.6915, -0.01492, -0.7223, 0.6915, -0.01492, 0.008702, 0.9989, -0.04624, 0.03371, 0.9978, 0.0573, -0.6965, 0.7163, 0.04109, -0.2417, 0.5963, 0.7655, -0.4335, 0.4672, 0.7706, -0.6941, 0.7174, 0.05942, -0.3925, 0.9194, 0.0271, -0.3925, 0.9194, 0.0271, -0.6941, 0.7174, 0.05942, -0.7147, 0.6981, 0.04311, -0.42, 0.9072, 0.02641, -0.42, 0.9072, 0.02641, -0.7147, 0.6981, 0.04311, -0.7193, 0.6938, 0.03434, -0.4513, 0.8918, 0.03155, -0.4513, 0.8918, 0.03155, -0.7193, 0.6938, 0.03434, -0.7225, 0.6912, 0.01533, -0.4716, 0.8818, 0.005903, -0.4716, 0.8818, 0.005903, -0.7225, 0.6912, 0.01533, -0.7185, 0.6916, -0.07398, -0.4529, 0.8904, -0.04574, -0.4529, 0.8904, -0.04574, -0.7185, 0.6916, -0.07398, -0.6711, 0.7293, -0.1334, -0.3991, 0.9154, -0.05329, -0.3991, 0.9154, -0.05329, -0.6711, 0.7293, -0.1334, -0.5876, 0.7921, -0.1654, -0.338, 0.9398, -0.05031, -0.338, 0.9398, -0.05031, -0.5876, 0.7921, -0.1654, -0.4792, 0.8643, -0.1528, -0.2766, 0.96, -0.04425, -0.2766, 0.96, -0.04425, -0.4792, 0.8643, -0.1528, -0.3787, 0.9176, -0.121, -0.224, 0.9739, -0.03643, -0.224, 0.9739, -0.03643, -0.3787, 0.9176, -0.121, -0.2819, 0.953, -0.1115, -0.179, 0.9832, -0.03466, -0.179, 0.9832, -0.03466, -0.2819, 0.953, -0.1115, -0.2022, 0.9757, -0.0844, -0.1384, 0.9899, -0.02949, -0.1384, 0.9899, -0.02949, -0.2022, 0.9757, -0.0844, -0.132, 0.9878, -0.08209, -0.09728, 0.9948, -0.03013, -0.09728, 0.9948, -0.03013, -0.132, 0.9878, -0.08209, -0.08563, 0.9948, -0.05486, -0.05987, 0.9979, -0.02509, -0.05987, 0.9979, -0.02509, -0.08563, 0.9948, -0.05486, -0.04467, 0.9909, -0.1268, -0.007323, 0.9965, -0.08347, -0.007323, 0.9965, -0.08347, -0.04467, 0.9909, -0.1268, -0.002304, 0.9928, -0.1194, 0.03478, 0.9949, -0.09505, 0.03478, 0.9949, -0.09505, -0.002304, 0.9928, -0.1194, -0.004087, 0.9984, -0.05553, 0.04763, 0.9967, -0.06515, 0.04763, 0.9967, -0.06515, -0.004087, 0.9984, -0.05553, -0.03984, 0.9987, 0.03232, 0.0378, 0.9993, -0.003193, 0.0378, 0.9993, -0.003193, -0.03984, 0.9987, 0.03232, -0.08037, 0.9968, -0.004722, 0.00174, 0.9989, -0.04611, 0.00174, 0.9989, -0.04611, -0.08037, 0.9968, -0.004722, -0.07602, 0.9926, -0.09438, 0.008702, 0.9989, -0.04624, 0.008702, 0.9989, -0.04624, -0.07602, 0.9926, -0.09438, -0.07613, 0.994, 0.07899, 0.03371, 0.9978, 0.0573, -0.4335, 0.4672, 0.7706, -0.4964, 0.4106, 0.7649, -0.7768, 0.6137, 0.1411, -0.6941, 0.7174, 0.05942, -0.6941, 0.7174, 0.05942, -0.7768, 0.6137, 0.1411, -0.8149, 0.5759, 0.0652, -0.7147, 0.6981, 0.04311, -0.7147, 0.6981, 0.04311, -0.8149, 0.5759, 0.0652, -0.8199, 0.5725, -0.00451, -0.7193, 0.6938, 0.03434, -0.7193, 0.6938, 0.03434, -0.8199, 0.5725, -0.00451, -0.798, 0.6026, -9.587e-06, -0.7225, 0.6912, 0.01533, -0.7225, 0.6912, 0.01533, -0.798, 0.6026, -9.587e-06, -0.7853, 0.6122, -0.09223, -0.7185, 0.6916, -0.07398, -0.7185, 0.6916, -0.07398, -0.7853, 0.6122, -0.09223, -0.7591, 0.6192, -0.2008, -0.6711, 0.7293, -0.1334, -0.6711, 0.7293, -0.1334, -0.7591, 0.6192, -0.2008, -0.6995, 0.6494, -0.2984, -0.5876, 0.7921, -0.1654, -0.5876, 0.7921, -0.1654, -0.6995, 0.6494, -0.2984, -0.5919, 0.7398, -0.32, -0.4792, 0.8643, -0.1528, -0.4792, 0.8643, -0.1528, -0.5919, 0.7398, -0.32, -0.4857, 0.8348, -0.2594, -0.3787, 0.9176, -0.121, -0.3787, 0.9176, -0.121, -0.4857, 0.8348, -0.2594, -0.3677, 0.9003, -0.2329, -0.2819, 0.953, -0.1115, -0.2819, 0.953, -0.1115, -0.3677, 0.9003, -0.2329, -0.2591, 0.9495, -0.1769, -0.2022, 0.9757, -0.0844, -0.2022, 0.9757, -0.0844, -0.2591, 0.9495, -0.1769, -0.1563, 0.9752, -0.1566, -0.132, 0.9878, -0.08209, -0.132, 0.9878, -0.08209, -0.1563, 0.9752, -0.1566, -0.08971, 0.9917, -0.09262, -0.08563, 0.9948, -0.05486, -0.08563, 0.9948, -0.05486, -0.08971, 0.9917, -0.09262, -0.05026, 0.9876, -0.1488, -0.04467, 0.9909, -0.1268, -0.04467, 0.9909, -0.1268, -0.05026, 0.9876, -0.1488, -0.02122, 0.9888, -0.1475, -0.002304, 0.9928, -0.1194, -0.002304, 0.9928, -0.1194, -0.02122, 0.9888, -0.1475, -0.02359, 0.9993, -0.02926, -0.004087, 0.9984, -0.05553, -0.004087, 0.9984, -0.05553, -0.02359, 0.9993, -0.02926, -0.02416, 0.9988, 0.04342, -0.03984, 0.9987, 0.03232, -0.03984, 0.9987, 0.03232, -0.02416, 0.9988, 0.04342, -0.04881, 0.9976, 0.04951, -0.08037, 0.9968, -0.004722, -0.08037, 0.9968, -0.004722, -0.04881, 0.9976, 0.04951, -0.1342, 0.9889, -0.06373, -0.07602, 0.9926, -0.09438, -0.07602, 0.9926, -0.09438, -0.1342, 0.9889, -0.06373, -0.2094, 0.9708, 0.1171, -0.07613, 0.994, 0.07899, -0.4964, 0.4106, 0.7649, -0.4396, 0.4077, 0.8003, -0.7397, 0.6194, 0.263, -0.7768, 0.6137, 0.1411, -0.7768, 0.6137, 0.1411, -0.7397, 0.6194, 0.263, -0.7881, 0.6052, 0.1122, -0.8149, 0.5759, 0.0652, -0.8149, 0.5759, 0.0652, -0.7881, 0.6052, 0.1122, -0.8066, 0.5911, -0.0009052, -0.8199, 0.5725, -0.00451, -0.8199, 0.5725, -0.00451, -0.8066, 0.5911, -0.0009052, -0.8031, 0.5919, -0.06832, -0.798, 0.6026, -9.587e-06, -0.798, 0.6026, -9.587e-06, -0.8031, 0.5919, -0.06832, -0.7644, 0.6249, -0.1588, -0.7853, 0.6122, -0.09223, -0.7853, 0.6122, -0.09223, -0.7644, 0.6249, -0.1588, -0.7307, 0.6419, -0.2326, -0.7591, 0.6192, -0.2008, -0.7591, 0.6192, -0.2008, -0.7307, 0.6419, -0.2326, -0.6872, 0.6158, -0.3854, -0.6995, 0.6494, -0.2984, -0.6995, 0.6494, -0.2984, -0.6872, 0.6158, -0.3854, -0.5735, 0.6261, -0.5283, -0.5919, 0.7398, -0.32, -0.5919, 0.7398, -0.32, -0.5735, 0.6261, -0.5283, -0.4597, 0.756, -0.466, -0.4857, 0.8348, -0.2594, -0.4857, 0.8348, -0.2594, -0.4597, 0.756, -0.466, -0.3128, 0.8593, -0.4047, -0.3677, 0.9003, -0.2329, -0.3677, 0.9003, -0.2329, -0.3128, 0.8593, -0.4047, -0.2179, 0.9315, -0.2913, -0.2591, 0.9495, -0.1769, -0.2591, 0.9495, -0.1769, -0.2179, 0.9315, -0.2913, -0.1528, 0.9622, -0.2254, -0.1563, 0.9752, -0.1566, -0.1563, 0.9752, -0.1566, -0.1528, 0.9622, -0.2254, -0.07173, 0.984, -0.1632, -0.08971, 0.9917, -0.09262, -0.08971, 0.9917, -0.09262, -0.07173, 0.984, -0.1632, 0.001359, 0.985, -0.1723, -0.05026, 0.9876, -0.1488, -0.05026, 0.9876, -0.1488, 0.001359, 0.985, -0.1723, 0.008143, 0.9892, -0.1464, -0.02122, 0.9888, -0.1475, -0.02122, 0.9888, -0.1475, 0.008143, 0.9892, -0.1464, -0.01297, 0.9997, -0.01899, -0.02359, 0.9993, -0.02926, -0.02359, 0.9993, -0.02926, -0.01297, 0.9997, -0.01899, -0.02306, 0.9988, 0.0435, -0.02416, 0.9988, 0.04342, -0.02416, 0.9988, 0.04342, -0.02306, 0.9988, 0.0435, -0.04025, 0.9951, 0.09055, -0.04881, 0.9976, 0.04951, -0.04881, 0.9976, 0.04951, -0.04025, 0.9951, 0.09055, -0.1248, 0.99, 0.06537, -0.1342, 0.9889, -0.06373, -0.1342, 0.9889, -0.06373, -0.1248, 0.99, 0.06537, -0.1961, 0.9683, 0.1549, -0.2094, 0.9708, 0.1171, -0.4396, 0.4077, 0.8003, -0.3381, 0.3841, 0.8592, -0.5624, 0.7311, 0.3862, -0.7397, 0.6194, 0.263, -0.7397, 0.6194, 0.263, -0.5624, 0.7311, 0.3862, -0.6228, 0.7652, 0.1633, -0.7881, 0.6052, 0.1122, -0.7881, 0.6052, 0.1122, -0.6228, 0.7652, 0.1633, -0.6376, 0.7701, 0.01811, -0.8066, 0.5911, -0.0009052, -0.8066, 0.5911, -0.0009052, -0.6376, 0.7701, 0.01811, -0.5782, 0.8005, -0.1579, -0.8031, 0.5919, -0.06832, -0.8031, 0.5919, -0.06832, -0.5782, 0.8005, -0.1579, -0.5306, 0.7818, -0.3275, -0.7644, 0.6249, -0.1588, -0.7644, 0.6249, -0.1588, -0.5306, 0.7818, -0.3275, -0.4813, 0.8162, -0.3196, -0.7307, 0.6419, -0.2326, -0.7307, 0.6419, -0.2326, -0.4813, 0.8162, -0.3196, -0.4243, 0.7704, -0.476, -0.6872, 0.6158, -0.3854, -0.6872, 0.6158, -0.3854, -0.4243, 0.7704, -0.476, -0.3612, 0.6151, -0.7009, -0.5735, 0.6261, -0.5283, -0.5735, 0.6261, -0.5283, -0.3612, 0.6151, -0.7009, -0.2838, 0.6688, -0.6871, -0.4597, 0.756, -0.466, -0.4597, 0.756, -0.466, -0.2838, 0.6688, -0.6871, -0.1628, 0.7976, -0.5808, -0.3128, 0.8593, -0.4047, -0.3128, 0.8593, -0.4047, -0.1628, 0.7976, -0.5808, -0.04442, 0.9092, -0.414, -0.2179, 0.9315, -0.2913, -0.2179, 0.9315, -0.2913, -0.04442, 0.9092, -0.414, 0.0153, 0.963, -0.2692, -0.1528, 0.9622, -0.2254, -0.1528, 0.9622, -0.2254, 0.0153, 0.963, -0.2692, 0.02766, 0.9771, -0.2111, -0.07173, 0.984, -0.1632, -0.07173, 0.984, -0.1632, 0.02766, 0.9771, -0.2111, 0.03963, 0.981, -0.19, 0.001359, 0.985, -0.1723, 0.001359, 0.985, -0.1723, 0.03963, 0.981, -0.19, 0.02885, 0.9921, -0.1223, 0.008143, 0.9892, -0.1464, 0.008143, 0.9892, -0.1464, 0.02885, 0.9921, -0.1223, -0.003818, 1.0, -0.00262, -0.01297, 0.9997, -0.01899, -0.01297, 0.9997, -0.01899, -0.003818, 1.0, -0.00262, -0.04081, 0.9965, 0.07279, -0.02306, 0.9988, 0.0435, -0.02306, 0.9988, 0.0435, -0.04081, 0.9965, 0.07279, -0.09401, 0.9869, 0.1314, -0.04025, 0.9951, 0.09055, -0.04025, 0.9951, 0.09055, -0.09401, 0.9869, 0.1314, -0.1506, 0.9749, 0.1639, -0.1248, 0.99, 0.06537, -0.1248, 0.99, 0.06537, -0.1506, 0.9749, 0.1639, -0.1524, 0.9796, 0.131, -0.1961, 0.9683, 0.1549, -0.3381, 0.3841, 0.8592, -0.1333, 0.5267, 0.8396, -0.2047, 0.8623, 0.4631, -0.5624, 0.7311, 0.3862, -0.5624, 0.7311, 0.3862, -0.2047, 0.8623, 0.4631, -0.2522, 0.9366, 0.2433, -0.6228, 0.7652, 0.1633, -0.6228, 0.7652, 0.1633, -0.2522, 0.9366, 0.2433, -0.2183, 0.9741, -0.05825, -0.6376, 0.7701, 0.01811, -0.6376, 0.7701, 0.01811, -0.2183, 0.9741, -0.05825, -0.1306, 0.9605, -0.2457, -0.5782, 0.8005, -0.1579, -0.5782, 0.8005, -0.1579, -0.1306, 0.9605, -0.2457, -0.1106, 0.9106, -0.3983, -0.5306, 0.7818, -0.3275, -0.5306, 0.7818, -0.3275, -0.1106, 0.9106, -0.3983, -0.1271, 0.9153, -0.3822, -0.4813, 0.8162, -0.3196, -0.4813, 0.8162, -0.3196, -0.1271, 0.9153, -0.3822, -0.1229, 0.8523, -0.5084, -0.4243, 0.7704, -0.476, -0.4243, 0.7704, -0.476, -0.1229, 0.8523, -0.5084, -0.08848, 0.6173, -0.7818, -0.3612, 0.6151, -0.7009, -0.3612, 0.6151, -0.7009, -0.08848, 0.6173, -0.7818, -0.06485, 0.6147, -0.7861, -0.2838, 0.6688, -0.6871, -0.2838, 0.6688, -0.6871, -0.06485, 0.6147, -0.7861, -0.02938, 0.709, -0.7046, -0.1628, 0.7976, -0.5808, -0.1628, 0.7976, -0.5808, -0.02938, 0.709, -0.7046, 0.04662, 0.8407, -0.5395, -0.04442, 0.9092, -0.414, -0.04442, 0.9092, -0.414, 0.04662, 0.8407, -0.5395, 0.1013, 0.9423, -0.319, 0.0153, 0.963, -0.2692, 0.0153, 0.963, -0.2692, 0.1013, 0.9423, -0.319, 0.104, 0.9731, -0.2055, 0.02766, 0.9771, -0.2111, 0.02766, 0.9771, -0.2111, 0.104, 0.9731, -0.2055, 0.03732, 0.9853, -0.1665, 0.03963, 0.981, -0.19, 0.03963, 0.981, -0.19, 0.03732, 0.9853, -0.1665, -0.04332, 0.9949, -0.09111, 0.02885, 0.9921, -0.1223, 0.02885, 0.9921, -0.1223, -0.04332, 0.9949, -0.09111, -0.09918, 0.9947, 0.02682, -0.003818, 1.0, -0.00262, -0.003818, 1.0, -0.00262, -0.09918, 0.9947, 0.02682, -0.1395, 0.9834, 0.1165, -0.04081, 0.9965, 0.07279, -0.04081, 0.9965, 0.07279, -0.1395, 0.9834, 0.1165, -0.1754, 0.9695, 0.1711, -0.09401, 0.9869, 0.1314, -0.09401, 0.9869, 0.1314, -0.1754, 0.9695, 0.1711, -0.1689, 0.9707, 0.171, -0.1506, 0.9749, 0.1639, -0.1506, 0.9749, 0.1639, -0.1689, 0.9707, 0.171, -0.1491, 0.9834, 0.1034, -0.1524, 0.9796, 0.131, -0.1333, 0.5267, 0.8396, 0.08194, 0.5047, 0.8594, 0.167, 0.8767, 0.451, -0.2047, 0.8623, 0.4631, -0.2047, 0.8623, 0.4631, 0.167, 0.8767, 0.451, 0.2258, 0.943, 0.2444, -0.2522, 0.9366, 0.2433, -0.2522, 0.9366, 0.2433, 0.2258, 0.943, 0.2444, 0.2566, 0.9596, -0.1149, -0.2183, 0.9741, -0.05825, -0.2183, 0.9741, -0.05825, 0.2566, 0.9596, -0.1149, 0.248, 0.9366, -0.2474, -0.1306, 0.9605, -0.2457, -0.1306, 0.9605, -0.2457, 0.248, 0.9366, -0.2474, 0.1735, 0.926, -0.3353, -0.1106, 0.9106, -0.3983, -0.1106, 0.9106, -0.3983, 0.1735, 0.926, -0.3353, 0.08159, 0.9341, -0.3475, -0.1271, 0.9153, -0.3822, -0.1271, 0.9153, -0.3822, 0.08159, 0.9341, -0.3475, 0.02736, 0.8788, -0.4764, -0.1229, 0.8523, -0.5084, -0.1229, 0.8523, -0.5084, 0.02736, 0.8788, -0.4764, 0.01165, 0.5965, -0.8026, -0.08848, 0.6173, -0.7818, -0.08848, 0.6173, -0.7818, 0.01165, 0.5965, -0.8026, 0.05257, 0.5756, -0.8161, -0.06485, 0.6147, -0.7861, -0.06485, 0.6147, -0.7861, 0.05257, 0.5756, -0.8161, 0.1023, 0.6413, -0.7604, -0.02938, 0.709, -0.7046, -0.02938, 0.709, -0.7046, 0.1023, 0.6413, -0.7604, 0.131, 0.7813, -0.6103, 0.04662, 0.8407, -0.5395, 0.04662, 0.8407, -0.5395, 0.131, 0.7813, -0.6103, 0.1136, 0.9238, -0.3657, 0.1013, 0.9423, -0.319, 0.1013, 0.9423, -0.319, 0.1136, 0.9238, -0.3657, 0.08386, 0.9751, -0.2052, 0.104, 0.9731, -0.2055, 0.104, 0.9731, -0.2055, 0.08386, 0.9751, -0.2052, 0.04179, 0.9917, -0.1217, 0.03732, 0.9853, -0.1665, 0.03732, 0.9853, -0.1665, 0.04179, 0.9917, -0.1217, -0.03847, 0.9982, -0.04592, -0.04332, 0.9949, -0.09111, -0.04332, 0.9949, -0.09111, -0.03847, 0.9982, -0.04592, -0.1038, 0.9927, 0.06193, -0.09918, 0.9947, 0.02682, -0.09918, 0.9947, 0.02682, -0.1038, 0.9927, 0.06193, -0.1464, 0.9753, 0.1655, -0.1395, 0.9834, 0.1165, -0.1395, 0.9834, 0.1165, -0.1464, 0.9753, 0.1655, -0.1585, 0.9724, 0.1714, -0.1754, 0.9695, 0.1711, -0.1754, 0.9695, 0.1711, -0.1585, 0.9724, 0.1714, -0.1466, 0.9778, 0.1495, -0.1689, 0.9707, 0.171, -0.1689, 0.9707, 0.171, -0.1466, 0.9778, 0.1495, -0.1433, 0.9846, 0.1001, -0.1491, 0.9834, 0.1034, 0.08194, 0.5047, 0.8594, 0.1817, 0.4828, 0.8567, 0.3232, 0.8586, 0.3979, 0.167, 0.8767, 0.451, 0.167, 0.8767, 0.451, 0.3232, 0.8586, 0.3979, 0.3808, 0.9062, 0.1839, 0.2258, 0.943, 0.2444, 0.2258, 0.943, 0.2444, 0.3808, 0.9062, 0.1839, 0.3262, 0.9451, -0.01882, 0.2566, 0.9596, -0.1149, 0.2566, 0.9596, -0.1149, 0.3262, 0.9451, -0.01882, 0.1443, 0.9781, -0.1498, 0.248, 0.9366, -0.2474, 0.248, 0.9366, -0.2474, 0.1443, 0.9781, -0.1498, 0.08334, 0.9421, -0.3247, 0.1735, 0.926, -0.3353, 0.1735, 0.926, -0.3353, 0.08334, 0.9421, -0.3247, 0.1166, 0.9343, -0.337, 0.08159, 0.9341, -0.3475, 0.08159, 0.9341, -0.3475, 0.1166, 0.9343, -0.337, 0.1587, 0.8341, -0.5283, 0.02736, 0.8788, -0.4764, 0.02736, 0.8788, -0.4764, 0.1587, 0.8341, -0.5283, 0.1615, 0.5754, -0.8018, 0.01165, 0.5965, -0.8026, 0.01165, 0.5965, -0.8026, 0.1615, 0.5754, -0.8018, 0.1654, 0.5291, -0.8323, 0.05257, 0.5756, -0.8161, 0.05257, 0.5756, -0.8161, 0.1654, 0.5291, -0.8323, 0.1676, 0.6082, -0.7759, 0.1023, 0.6413, -0.7604, 0.1023, 0.6413, -0.7604, 0.1676, 0.6082, -0.7759, 0.1445, 0.7687, -0.6231, 0.131, 0.7813, -0.6103, 0.131, 0.7813, -0.6103, 0.1445, 0.7687, -0.6231, 0.1001, 0.9196, -0.3798, 0.1136, 0.9238, -0.3657, 0.1136, 0.9238, -0.3657, 0.1001, 0.9196, -0.3798, 0.0626, 0.9772, -0.2028, 0.08386, 0.9751, -0.2052, 0.08386, 0.9751, -0.2052, 0.0626, 0.9772, -0.2028, 0.002437, 0.9959, -0.09084, 0.04179, 0.9917, -0.1217, 0.04179, 0.9917, -0.1217, 0.002437, 0.9959, -0.09084, -0.05253, 0.9985, -0.0144, -0.03847, 0.9982, -0.04592, -0.03847, 0.9982, -0.04592, -0.05253, 0.9985, -0.0144, -0.08795, 0.9923, 0.08669, -0.1038, 0.9927, 0.06193, -0.1038, 0.9927, 0.06193, -0.08795, 0.9923, 0.08669, -0.09915, 0.9785, 0.1806, -0.1464, 0.9753, 0.1655, -0.1464, 0.9753, 0.1655, -0.09915, 0.9785, 0.1806, -0.09584, 0.9816, 0.1651, -0.1585, 0.9724, 0.1714, -0.1585, 0.9724, 0.1714, -0.09584, 0.9816, 0.1651, -0.1232, 0.9776, 0.1706, -0.1466, 0.9778, 0.1495, -0.1466, 0.9778, 0.1495, -0.1232, 0.9776, 0.1706, -0.1356, 0.9872, 0.08396, -0.1433, 0.9846, 0.1001, 0.1817, 0.4828, 0.8567, 0.1311, 0.4203, 0.8979, 0.2675, 0.8712, 0.4117, 0.3232, 0.8586, 0.3979, 0.3232, 0.8586, 0.3979, 0.2675, 0.8712, 0.4117, 0.2677, 0.9496, 0.1629, 0.3808, 0.9062, 0.1839, 0.3808, 0.9062, 0.1839, 0.2677, 0.9496, 0.1629, 0.2751, 0.9583, 0.07693, 0.3262, 0.9451, -0.01882, 0.3262, 0.9451, -0.01882, 0.2751, 0.9583, 0.07693, 0.2422, 0.9673, -0.07538, 0.1443, 0.9781, -0.1498, 0.1443, 0.9781, -0.1498, 0.2422, 0.9673, -0.07538, 0.2416, 0.917, -0.3173, 0.08334, 0.9421, -0.3247, 0.08334, 0.9421, -0.3247, 0.2416, 0.917, -0.3173, 0.2746, 0.8898, -0.3646, 0.1166, 0.9343, -0.337, 0.1166, 0.9343, -0.337, 0.2746, 0.8898, -0.3646, 0.2875, 0.7645, -0.577, 0.1587, 0.8341, -0.5283, 0.1587, 0.8341, -0.5283, 0.2875, 0.7645, -0.577, 0.2694, 0.5473, -0.7924, 0.1615, 0.5754, -0.8018, 0.1615, 0.5754, -0.8018, 0.2694, 0.5473, -0.7924, 0.2232, 0.5603, -0.7977, 0.1654, 0.5291, -0.8323, 0.1654, 0.5291, -0.8323, 0.2232, 0.5603, -0.7977, 0.177, 0.6255, -0.7598, 0.1676, 0.6082, -0.7759, 0.1676, 0.6082, -0.7759, 0.177, 0.6255, -0.7598, 0.1394, 0.7946, -0.5908, 0.1445, 0.7687, -0.6231, 0.1445, 0.7687, -0.6231, 0.1394, 0.7946, -0.5908, 0.06838, 0.9306, -0.3595, 0.1001, 0.9196, -0.3798, 0.1001, 0.9196, -0.3798, 0.06838, 0.9306, -0.3595, -0.001387, 0.9834, -0.1816, 0.0626, 0.9772, -0.2028, 0.0626, 0.9772, -0.2028, -0.001387, 0.9834, -0.1816, -0.05701, 0.9963, -0.06375, 0.002437, 0.9959, -0.09084, 0.002437, 0.9959, -0.09084, -0.05701, 0.9963, -0.06375, -0.1091, 0.994, 0.009091, -0.05253, 0.9985, -0.0144, -0.05253, 0.9985, -0.0144, -0.1091, 0.994, 0.009091, -0.1775, 0.9771, 0.1175, -0.08795, 0.9923, 0.08669, -0.08795, 0.9923, 0.08669, -0.1775, 0.9771, 0.1175, -0.2071, 0.9668, 0.1499, -0.09915, 0.9785, 0.1806, -0.09915, 0.9785, 0.1806, -0.2071, 0.9668, 0.1499, -0.1585, 0.9783, 0.1337, -0.09584, 0.9816, 0.1651, -0.09584, 0.9816, 0.1651, -0.1585, 0.9783, 0.1337, -0.1183, 0.9746, 0.1902, -0.1232, 0.9776, 0.1706, -0.1232, 0.9776, 0.1706, -0.1183, 0.9746, 0.1902, -0.1011, 0.9932, 0.05723, -0.1356, 0.9872, 0.08396, 0.1311, 0.4203, 0.8979, 0.1168, 0.4545, 0.883, 0.2657, 0.8809, 0.3918, 0.2675, 0.8712, 0.4117, 0.2675, 0.8712, 0.4117, 0.2657, 0.8809, 0.3918, 0.3204, 0.9339, 0.1586, 0.2677, 0.9496, 0.1629, 0.2677, 0.9496, 0.1629, 0.3204, 0.9339, 0.1586, 0.3804, 0.9247, 0.01483, 0.2751, 0.9583, 0.07693, 0.2751, 0.9583, 0.07693, 0.3804, 0.9247, 0.01483, 0.4776, 0.8645, -0.1567, 0.2422, 0.9673, -0.07538, 0.2422, 0.9673, -0.07538, 0.4776, 0.8645, -0.1567, 0.4987, 0.8209, -0.2783, 0.2416, 0.917, -0.3173, 0.2416, 0.917, -0.3173, 0.4987, 0.8209, -0.2783, 0.4978, 0.7824, -0.3742, 0.2746, 0.8898, -0.3646, 0.2746, 0.8898, -0.3646, 0.4978, 0.7824, -0.3742, 0.4413, 0.6658, -0.6017, 0.2875, 0.7645, -0.577, 0.2875, 0.7645, -0.577, 0.4413, 0.6658, -0.6017, 0.3027, 0.6217, -0.7224, 0.2694, 0.5473, -0.7924, 0.2694, 0.5473, -0.7924, 0.3027, 0.6217, -0.7224, 0.2081, 0.6293, -0.7488, 0.2232, 0.5603, -0.7977, 0.2232, 0.5603, -0.7977, 0.2081, 0.6293, -0.7488, 0.1591, 0.6817, -0.7141, 0.177, 0.6255, -0.7598, 0.177, 0.6255, -0.7598, 0.1591, 0.6817, -0.7141, 0.1177, 0.8503, -0.513, 0.1394, 0.7946, -0.5908, 0.1394, 0.7946, -0.5908, 0.1177, 0.8503, -0.513, 0.0476, 0.9577, -0.2838, 0.06838, 0.9306, -0.3595, 0.06838, 0.9306, -0.3595, 0.0476, 0.9577, -0.2838, -0.02584, 0.9898, -0.1398, -0.001387, 0.9834, -0.1816, -0.001387, 0.9834, -0.1816, -0.02584, 0.9898, -0.1398, -0.0734, 0.9967, -0.03606, -0.05701, 0.9963, -0.06375, -0.05701, 0.9963, -0.06375, -0.0734, 0.9967, -0.03606, -0.1242, 0.9912, 0.04597, -0.1091, 0.994, 0.009091, -0.1091, 0.994, 0.009091, -0.1242, 0.9912, 0.04597, -0.1814, 0.9693, 0.1659, -0.1775, 0.9771, 0.1175, -0.1775, 0.9771, 0.1175, -0.1814, 0.9693, 0.1659, -0.197, 0.9728, 0.1219, -0.2071, 0.9668, 0.1499, -0.2071, 0.9668, 0.1499, -0.197, 0.9728, 0.1219, -0.1908, 0.9764, 0.1007, -0.1585, 0.9783, 0.1337, -0.1585, 0.9783, 0.1337, -0.1908, 0.9764, 0.1007, -0.1741, 0.9705, 0.1668, -0.1183, 0.9746, 0.1902, -0.1183, 0.9746, 0.1902, -0.1741, 0.9705, 0.1668, -0.1511, 0.9878, 0.03802, -0.1011, 0.9932, 0.05723, 0.1168, 0.4545, 0.883, 0.1957, 0.4949, 0.8466, 0.3399, 0.8722, 0.3518, 0.2657, 0.8809, 0.3918, 0.2657, 0.8809, 0.3918, 0.3399, 0.8722, 0.3518, 0.3855, 0.9131, 0.1327, 0.3204, 0.9339, 0.1586, 0.3204, 0.9339, 0.1586, 0.3855, 0.9131, 0.1327, 0.4373, 0.895, -0.08863, 0.3804, 0.9247, 0.01483, 0.3804, 0.9247, 0.01483, 0.4373, 0.895, -0.08863, 0.4724, 0.8538, -0.2189, 0.4776, 0.8645, -0.1567, 0.4776, 0.8645, -0.1567, 0.4724, 0.8538, -0.2189, 0.4524, 0.8556, -0.2515, 0.4987, 0.8209, -0.2783, 0.4987, 0.8209, -0.2783, 0.4524, 0.8556, -0.2515, 0.3942, 0.8008, -0.451, 0.4978, 0.7824, -0.3742, 0.4978, 0.7824, -0.3742, 0.3942, 0.8008, -0.451, 0.3612, 0.7048, -0.6106, 0.4413, 0.6658, -0.6017, 0.4413, 0.6658, -0.6017, 0.3612, 0.7048, -0.6106, 0.3644, 0.6634, -0.6535, 0.3027, 0.6217, -0.7224, 0.3027, 0.6217, -0.7224, 0.3644, 0.6634, -0.6535, 0.3125, 0.6723, -0.6711, 0.2081, 0.6293, -0.7488, 0.2081, 0.6293, -0.7488, 0.3125, 0.6723, -0.6711, 0.2175, 0.7543, -0.6195, 0.1591, 0.6817, -0.7141, 0.1591, 0.6817, -0.7141, 0.2175, 0.7543, -0.6195, 0.1341, 0.8975, -0.4202, 0.1177, 0.8503, -0.513, 0.1177, 0.8503, -0.513, 0.1341, 0.8975, -0.4202, 0.06957, 0.9768, -0.2026, 0.0476, 0.9577, -0.2838, 0.0476, 0.9577, -0.2838, 0.06957, 0.9768, -0.2026, 0.00715, 0.9967, -0.08099, -0.02584, 0.9898, -0.1398, -0.02584, 0.9898, -0.1398, 0.00715, 0.9967, -0.08099, -0.05971, 0.9982, 0.011, -0.0734, 0.9967, -0.03606, -0.0734, 0.9967, -0.03606, -0.05971, 0.9982, 0.011, -0.1298, 0.9863, 0.1021, -0.1242, 0.9912, 0.04597, -0.1242, 0.9912, 0.04597, -0.1298, 0.9863, 0.1021, -0.1766, 0.9641, 0.1984, -0.1814, 0.9693, 0.1659, -0.1814, 0.9693, 0.1659, -0.1766, 0.9641, 0.1984, -0.2245, 0.964, 0.1426, -0.197, 0.9728, 0.1219, -0.197, 0.9728, 0.1219, -0.2245, 0.964, 0.1426, -0.2477, 0.9642, 0.0943, -0.1908, 0.9764, 0.1007, -0.1908, 0.9764, 0.1007, -0.2477, 0.9642, 0.0943, -0.2248, 0.9656, 0.1305, -0.1741, 0.9705, 0.1668, -0.1741, 0.9705, 0.1668, -0.2248, 0.9656, 0.1305, -0.2132, 0.9764, 0.03406, -0.1511, 0.9878, 0.03802, 0.1957, 0.4949, 0.8466, 0.1983, 0.5008, 0.8426, 0.3823, 0.8644, 0.3267, 0.3399, 0.8722, 0.3518, 0.3399, 0.8722, 0.3518, 0.3823, 0.8644, 0.3267, 0.4205, 0.9016, 0.1018, 0.3855, 0.9131, 0.1327, 0.3855, 0.9131, 0.1327, 0.4205, 0.9016, 0.1018, 0.4513, 0.8753, -0.1734, 0.4373, 0.895, -0.08863, 0.4373, 0.895, -0.08863, 0.4513, 0.8753, -0.1734, 0.4505, 0.8673, -0.2118, 0.4724, 0.8538, -0.2189, 0.4724, 0.8538, -0.2189, 0.4505, 0.8673, -0.2118, 0.4325, 0.8782, -0.2041, 0.4524, 0.8556, -0.2515, 0.4524, 0.8556, -0.2515, 0.4325, 0.8782, -0.2041, 0.3535, 0.8377, -0.4162, 0.3942, 0.8008, -0.451, 0.3942, 0.8008, -0.451, 0.3535, 0.8377, -0.4162, 0.3053, 0.7005, -0.645, 0.3612, 0.7048, -0.6106, 0.3612, 0.7048, -0.6106, 0.3053, 0.7005, -0.645, 0.3273, 0.6779, -0.6582, 0.3644, 0.6634, -0.6535, 0.3644, 0.6634, -0.6535, 0.3273, 0.6779, -0.6582, 0.3119, 0.7674, -0.5602, 0.3125, 0.6723, -0.6711, 0.3125, 0.6723, -0.6711, 0.3119, 0.7674, -0.5602, 0.2331, 0.8473, -0.4773, 0.2175, 0.7543, -0.6195, 0.2175, 0.7543, -0.6195, 0.2331, 0.8473, -0.4773, 0.1576, 0.9323, -0.3256, 0.1341, 0.8975, -0.4202, 0.1341, 0.8975, -0.4202, 0.1576, 0.9323, -0.3256, 0.09038, 0.9888, -0.1185, 0.06957, 0.9768, -0.2026, 0.06957, 0.9768, -0.2026, 0.09038, 0.9888, -0.1185, 0.008763, 0.9999, -0.0131, 0.00715, 0.9967, -0.08099, 0.00715, 0.9967, -0.08099, 0.008763, 0.9999, -0.0131, -0.06339, 0.9949, 0.07871, -0.05971, 0.9982, 0.011, -0.05971, 0.9982, 0.011, -0.06339, 0.9949, 0.07871, -0.134, 0.9739, 0.1833, -0.1298, 0.9863, 0.1021, -0.1298, 0.9863, 0.1021, -0.134, 0.9739, 0.1833, -0.2401, 0.9328, 0.2688, -0.1766, 0.9641, 0.1984, -0.1766, 0.9641, 0.1984, -0.2401, 0.9328, 0.2688, -0.3196, 0.9338, 0.1611, -0.2245, 0.964, 0.1426, -0.2245, 0.964, 0.1426, -0.3196, 0.9338, 0.1611, -0.2937, 0.9545, 0.05123, -0.2477, 0.9642, 0.0943, -0.2477, 0.9642, 0.0943, -0.2937, 0.9545, 0.05123, -0.2407, 0.9662, 0.09259, -0.2248, 0.9656, 0.1305, -0.2248, 0.9656, 0.1305, -0.2407, 0.9662, 0.09259, -0.2043, 0.9787, 0.02015, -0.2132, 0.9764, 0.03406, 0.1983, 0.5008, 0.8426, 0.119, 0.629, 0.7683, 0.2563, 0.942, 0.2167, 0.3823, 0.8644, 0.3267, 0.3823, 0.8644, 0.3267, 0.2563, 0.942, 0.2167, 0.3513, 0.9298, 0.1096, 0.4205, 0.9016, 0.1018, 0.4205, 0.9016, 0.1018, 0.3513, 0.9298, 0.1096, 0.2674, 0.9541, -0.1347, 0.4513, 0.8753, -0.1734, 0.4513, 0.8753, -0.1734, 0.2674, 0.9541, -0.1347, 0.205, 0.9501, -0.2352, 0.4505, 0.8673, -0.2118, 0.4505, 0.8673, -0.2118, 0.205, 0.9501, -0.2352, 0.2982, 0.9111, -0.2847, 0.4325, 0.8782, -0.2041, 0.4325, 0.8782, -0.2041, 0.2982, 0.9111, -0.2847, 0.4016, 0.818, -0.4119, 0.3535, 0.8377, -0.4162, 0.3535, 0.8377, -0.4162, 0.4016, 0.818, -0.4119, 0.3686, 0.6952, -0.617, 0.3053, 0.7005, -0.645, 0.3053, 0.7005, -0.645, 0.3686, 0.6952, -0.617, 0.2963, 0.713, -0.6354, 0.3273, 0.6779, -0.6582, 0.3273, 0.6779, -0.6582, 0.2963, 0.713, -0.6354, 0.2393, 0.8476, -0.4736, 0.3119, 0.7674, -0.5602, 0.3119, 0.7674, -0.5602, 0.2393, 0.8476, -0.4736, 0.1819, 0.9092, -0.3746, 0.2331, 0.8473, -0.4773, 0.2331, 0.8473, -0.4773, 0.1819, 0.9092, -0.3746, 0.1254, 0.9654, -0.2287, 0.1576, 0.9323, -0.3256, 0.1576, 0.9323, -0.3256, 0.1254, 0.9654, -0.2287, 0.05064, 0.9985, -0.02293, 0.09038, 0.9888, -0.1185, 0.09038, 0.9888, -0.1185, 0.05064, 0.9985, -0.02293, -0.03775, 0.9976, 0.05888, 0.008763, 0.9999, -0.0131, 0.008763, 0.9999, -0.0131, -0.03775, 0.9976, 0.05888, -0.09493, 0.9858, 0.1388, -0.06339, 0.9949, 0.07871, -0.06339, 0.9949, 0.07871, -0.09493, 0.9858, 0.1388, -0.1379, 0.9506, 0.2779, -0.134, 0.9739, 0.1833, -0.134, 0.9739, 0.1833, -0.1379, 0.9506, 0.2779, -0.1974, 0.9056, 0.3754, -0.2401, 0.9328, 0.2688, -0.2401, 0.9328, 0.2688, -0.1974, 0.9056, 0.3754, -0.2825, 0.9421, 0.1809, -0.3196, 0.9338, 0.1611, -0.3196, 0.9338, 0.1611, -0.2825, 0.9421, 0.1809, -0.2796, 0.9597, -0.02613, -0.2937, 0.9545, 0.05123, -0.2937, 0.9545, 0.05123, -0.2796, 0.9597, -0.02613, -0.2163, 0.9751, 0.04915, -0.2407, 0.9662, 0.09259, -0.2407, 0.9662, 0.09259, -0.2163, 0.9751, 0.04915, -0.228, 0.9729, 0.03976, -0.2043, 0.9787, 0.02015, 0.119, 0.629, 0.7683, 0.131, 0.7166, 0.6851, 0.1624, 0.974, 0.1579, 0.2563, 0.942, 0.2167, 0.2563, 0.942, 0.2167, 0.1624, 0.974, 0.1579, 0.1538, 0.9806, 0.1219, 0.3513, 0.9298, 0.1096, 0.3513, 0.9298, 0.1096, 0.1538, 0.9806, 0.1219, 0.1756, 0.9812, -0.08067, 0.2674, 0.9541, -0.1347, 0.2674, 0.9541, -0.1347, 0.1756, 0.9812, -0.08067, 0.1822, 0.9544, -0.2366, 0.205, 0.9501, -0.2352, 0.205, 0.9501, -0.2352, 0.1822, 0.9544, -0.2366, 0.2035, 0.8898, -0.4085, 0.2982, 0.9111, -0.2847, 0.2982, 0.9111, -0.2847, 0.2035, 0.8898, -0.4085, 0.2788, 0.8165, -0.5056, 0.4016, 0.818, -0.4119, 0.4016, 0.818, -0.4119, 0.2788, 0.8165, -0.5056, 0.2996, 0.7887, -0.5368, 0.3686, 0.6952, -0.617, 0.3686, 0.6952, -0.617, 0.2996, 0.7887, -0.5368, 0.1675, 0.8394, -0.517, 0.2963, 0.713, -0.6354, 0.2963, 0.713, -0.6354, 0.1675, 0.8394, -0.517, 0.07502, 0.9224, -0.3788, 0.2393, 0.8476, -0.4736, 0.2393, 0.8476, -0.4736, 0.07502, 0.9224, -0.3788, -0.00411, 0.9545, -0.2981, 0.1819, 0.9092, -0.3746, 0.1819, 0.9092, -0.3746, -0.00411, 0.9545, -0.2981, -0.05432, 0.9877, -0.1466, 0.1254, 0.9654, -0.2287, 0.1254, 0.9654, -0.2287, -0.05432, 0.9877, -0.1466, -0.06419, 0.9976, 0.0261, 0.05064, 0.9985, -0.02293, 0.05064, 0.9985, -0.02293, -0.06419, 0.9976, 0.0261, -0.08502, 0.9884, 0.1262, -0.03775, 0.9976, 0.05888, -0.03775, 0.9976, 0.05888, -0.08502, 0.9884, 0.1262, -0.1537, 0.9681, 0.198, -0.09493, 0.9858, 0.1388, -0.09493, 0.9858, 0.1388, -0.1537, 0.9681, 0.198, -0.1808, 0.9213, 0.3442, -0.1379, 0.9506, 0.2779, -0.1379, 0.9506, 0.2779, -0.1808, 0.9213, 0.3442, -0.1941, 0.88, 0.4334, -0.1974, 0.9056, 0.3754, -0.1974, 0.9056, 0.3754, -0.1941, 0.88, 0.4334, -0.2866, 0.9228, 0.2576, -0.2825, 0.9421, 0.1809, -0.2825, 0.9421, 0.1809, -0.2866, 0.9228, 0.2576, -0.3529, 0.9338, -0.05818, -0.2796, 0.9597, -0.02613, -0.2796, 0.9597, -0.02613, -0.3529, 0.9338, -0.05818, -0.2913, 0.9563, -0.02481, -0.2163, 0.9751, 0.04915, -0.2163, 0.9751, 0.04915, -0.2913, 0.9563, -0.02481, -0.2694, 0.9585, 0.09331, -0.228, 0.9729, 0.03976, 0.131, 0.7166, 0.6851, 0.05757, 0.5094, 0.8586, 0.05753, 0.9695, 0.2381, 0.1624, 0.974, 0.1579, 0.1624, 0.974, 0.1579, 0.05753, 0.9695, 0.2381, 0.03831, 0.9964, 0.07549, 0.1538, 0.9806, 0.1219, 0.1538, 0.9806, 0.1219, 0.03831, 0.9964, 0.07549, 0.1491, 0.9747, -0.1668, 0.1756, 0.9812, -0.08067, 0.1756, 0.9812, -0.08067, 0.1491, 0.9747, -0.1668, 0.2132, 0.9488, -0.233, 0.1822, 0.9544, -0.2366, 0.1822, 0.9544, -0.2366, 0.2132, 0.9488, -0.233, 0.2256, 0.8799, -0.4182, 0.2035, 0.8898, -0.4085, 0.2035, 0.8898, -0.4085, 0.2256, 0.8799, -0.4182, 0.2253, 0.8184, -0.5286, 0.2788, 0.8165, -0.5056, 0.2788, 0.8165, -0.5056, 0.2253, 0.8184, -0.5286, 0.118, 0.904, -0.4109, 0.2996, 0.7887, -0.5368, 0.2996, 0.7887, -0.5368, 0.118, 0.904, -0.4109, -0.01852, 0.9475, -0.3193, 0.1675, 0.8394, -0.517, 0.1675, 0.8394, -0.517, -0.01852, 0.9475, -0.3193, -0.1124, 0.9665, -0.2308, 0.07502, 0.9224, -0.3788, 0.07502, 0.9224, -0.3788, -0.1124, 0.9665, -0.2308, -0.1872, 0.966, -0.1785, -0.00411, 0.9545, -0.2981, -0.00411, 0.9545, -0.2981, -0.1872, 0.966, -0.1785, -0.1978, 0.974, -0.1105, -0.05432, 0.9877, -0.1466, -0.05432, 0.9877, -0.1466, -0.1978, 0.974, -0.1105, -0.1517, 0.9879, 0.03276, -0.06419, 0.9976, 0.0261, -0.06419, 0.9976, 0.0261, -0.1517, 0.9879, 0.03276, -0.1416, 0.9744, 0.1745, -0.08502, 0.9884, 0.1262, -0.08502, 0.9884, 0.1262, -0.1416, 0.9744, 0.1745, -0.1935, 0.9404, 0.2797, -0.1537, 0.9681, 0.198, -0.1537, 0.9681, 0.198, -0.1935, 0.9404, 0.2797, -0.2711, 0.8705, 0.4108, -0.1808, 0.9213, 0.3442, -0.1808, 0.9213, 0.3442, -0.2711, 0.8705, 0.4108, -0.333, 0.8214, 0.4631, -0.1941, 0.88, 0.4334, -0.1941, 0.88, 0.4334, -0.333, 0.8214, 0.4631, -0.3398, 0.9091, 0.2409, -0.2866, 0.9228, 0.2576, -0.2866, 0.9228, 0.2576, -0.3398, 0.9091, 0.2409, -0.31, 0.95, -0.03638, -0.3529, 0.9338, -0.05818, -0.3529, 0.9338, -0.05818, -0.31, 0.95, -0.03638, -0.354, 0.9332, -0.06197, -0.2913, 0.9563, -0.02481, -0.2913, 0.9563, -0.02481, -0.354, 0.9332, -0.06197, -0.2786, 0.9604, 0.0007879, -0.2694, 0.9585, 0.09331, 0.05757, 0.5094, 0.8586, -0.08063, 0.5408, 0.8373, -0.1474, 0.9439, 0.2956, 0.05753, 0.9695, 0.2381, 0.05753, 0.9695, 0.2381, -0.1474, 0.9439, 0.2956, -0.1264, 0.992, -0.001176, 0.03831, 0.9964, 0.07549, 0.03831, 0.9964, 0.07549, -0.1264, 0.992, -0.001176, -0.06552, 0.9628, -0.2623, 0.1491, 0.9747, -0.1668, 0.1491, 0.9747, -0.1668, -0.06552, 0.9628, -0.2623, 0.04116, 0.9433, -0.3294, 0.2132, 0.9488, -0.233, 0.2132, 0.9488, -0.233, 0.04116, 0.9433, -0.3294, 0.1776, 0.8413, -0.5106, 0.2256, 0.8799, -0.4182, 0.2256, 0.8799, -0.4182, 0.1776, 0.8413, -0.5106, 0.2211, 0.8515, -0.4754, 0.2253, 0.8184, -0.5286, 0.2253, 0.8184, -0.5286, 0.2211, 0.8515, -0.4754, 0.1376, 0.9584, -0.2502, 0.118, 0.904, -0.4109, 0.118, 0.904, -0.4109, 0.1376, 0.9584, -0.2502, 0.024, 0.9845, -0.1739, -0.01852, 0.9475, -0.3193, -0.01852, 0.9475, -0.3193, 0.024, 0.9845, -0.1739, -0.05949, 0.9924, -0.1074, -0.1124, 0.9665, -0.2308, -0.1124, 0.9665, -0.2308, -0.05949, 0.9924, -0.1074, -0.1077, 0.9903, -0.08732, -0.1872, 0.966, -0.1785, -0.1872, 0.966, -0.1785, -0.1077, 0.9903, -0.08732, -0.1929, 0.979, -0.06629, -0.1978, 0.974, -0.1105, -0.1978, 0.974, -0.1105, -0.1929, 0.979, -0.06629, -0.2448, 0.968, 0.05476, -0.1517, 0.9879, 0.03276, -0.1517, 0.9879, 0.03276, -0.2448, 0.968, 0.05476, -0.2594, 0.9466, 0.1915, -0.1416, 0.9744, 0.1745, -0.1416, 0.9744, 0.1745, -0.2594, 0.9466, 0.1915, -0.2892, 0.887, 0.3599, -0.1935, 0.9404, 0.2797, -0.1935, 0.9404, 0.2797, -0.2892, 0.887, 0.3599, -0.3576, 0.7966, 0.4873, -0.2711, 0.8705, 0.4108, -0.2711, 0.8705, 0.4108, -0.3576, 0.7966, 0.4873, -0.386, 0.8047, 0.4512, -0.333, 0.8214, 0.4631, -0.333, 0.8214, 0.4631, -0.386, 0.8047, 0.4512, -0.3917, 0.9054, 0.1637, -0.3398, 0.9091, 0.2409, -0.3398, 0.9091, 0.2409, -0.3917, 0.9054, 0.1637, -0.3623, 0.9317, -0.02339, -0.31, 0.95, -0.03638, -0.31, 0.95, -0.03638, -0.3623, 0.9317, -0.02339, -0.3616, 0.9304, -0.05929, -0.354, 0.9332, -0.06197, -0.354, 0.9332, -0.06197, -0.3616, 0.9304, -0.05929, -0.2769, 0.9426, -0.1868, -0.2786, 0.9604, 0.0007879, -0.08063, 0.5408, 0.8373, -0.05608, 0.5607, 0.8261, -0.0827, 0.9546, 0.2862, -0.1474, 0.9439, 0.2956, -0.1474, 0.9439, 0.2956, -0.0827, 0.9546, 0.2862, -0.07212, 0.9966, -0.03943, -0.1264, 0.992, -0.001176, -0.1264, 0.992, -0.001176, -0.07212, 0.9966, -0.03943, -0.06189, 0.9576, -0.2813, -0.06552, 0.9628, -0.2623, -0.06552, 0.9628, -0.2623, -0.06189, 0.9576, -0.2813, 0.00783, 0.8864, -0.4628, 0.04116, 0.9433, -0.3294, 0.04116, 0.9433, -0.3294, 0.00783, 0.8864, -0.4628, 0.122, 0.7905, -0.6003, 0.1776, 0.8413, -0.5106, 0.1776, 0.8413, -0.5106, 0.122, 0.7905, -0.6003, 0.1642, 0.8881, -0.4294, 0.2211, 0.8515, -0.4754, 0.2211, 0.8515, -0.4754, 0.1642, 0.8881, -0.4294, 0.1127, 0.9805, -0.1609, 0.1376, 0.9584, -0.2502, 0.1376, 0.9584, -0.2502, 0.1127, 0.9805, -0.1609, 0.02874, 0.9975, -0.06407, 0.024, 0.9845, -0.1739, 0.024, 0.9845, -0.1739, 0.02874, 0.9975, -0.06407, -0.02463, 0.9987, -0.04499, -0.05949, 0.9924, -0.1074, -0.05949, 0.9924, -0.1074, -0.02463, 0.9987, -0.04499, -0.09646, 0.9953, -0.00538, -0.1077, 0.9903, -0.08732, -0.1077, 0.9903, -0.08732, -0.09646, 0.9953, -0.00538, -0.229, 0.972, 0.05231, -0.1929, 0.979, -0.06629, -0.1929, 0.979, -0.06629, -0.229, 0.972, 0.05231, -0.3489, 0.9315, 0.1028, -0.2448, 0.968, 0.05476, -0.2448, 0.968, 0.05476, -0.3489, 0.9315, 0.1028, -0.4018, 0.8936, 0.2, -0.2594, 0.9466, 0.1915, -0.2594, 0.9466, 0.1915, -0.4018, 0.8936, 0.2, -0.4309, 0.8037, 0.4104, -0.2892, 0.887, 0.3599, -0.2892, 0.887, 0.3599, -0.4309, 0.8037, 0.4104, -0.4583, 0.7219, 0.5184, -0.3576, 0.7966, 0.4873, -0.3576, 0.7966, 0.4873, -0.4583, 0.7219, 0.5184, -0.4765, 0.7945, 0.3763, -0.386, 0.8047, 0.4512, -0.386, 0.8047, 0.4512, -0.4765, 0.7945, 0.3763, -0.4803, 0.8613, 0.1657, -0.3917, 0.9054, 0.1637, -0.3917, 0.9054, 0.1637, -0.4803, 0.8613, 0.1657, -0.5196, 0.8543, 0.01243, -0.3623, 0.9317, -0.02339, -0.3623, 0.9317, -0.02339, -0.5196, 0.8543, 0.01243, -0.483, 0.8639, -0.1427, -0.3616, 0.9304, -0.05929, -0.3616, 0.9304, -0.05929, -0.483, 0.8639, -0.1427, -0.3792, 0.8823, -0.2789, -0.2769, 0.9426, -0.1868, -0.05608, 0.5607, 0.8261, 0.09987, 0.5766, 0.8109, 0.1736, 0.9482, 0.2662, -0.0827, 0.9546, 0.2862, -0.0827, 0.9546, 0.2862, 0.1736, 0.9482, 0.2662, 0.1476, 0.989, -0.0007631, -0.07212, 0.9966, -0.03943, -0.07212, 0.9966, -0.03943, 0.1476, 0.989, -0.0007631, 0.0792, 0.961, -0.265, -0.06189, 0.9576, -0.2813, -0.06189, 0.9576, -0.2813, 0.0792, 0.961, -0.265, -0.009273, 0.8941, -0.4478, 0.00783, 0.8864, -0.4628, 0.00783, 0.8864, -0.4628, -0.009273, 0.8941, -0.4478, -0.0938, 0.8049, -0.586, 0.122, 0.7905, -0.6003, 0.122, 0.7905, -0.6003, -0.0938, 0.8049, -0.586, -0.01177, 0.866, -0.4998, 0.1642, 0.8881, -0.4294, 0.1642, 0.8881, -0.4294, -0.01177, 0.866, -0.4998, -0.002505, 0.9801, -0.1986, 0.1127, 0.9805, -0.1609, 0.1127, 0.9805, -0.1609, -0.002505, 0.9801, -0.1986, -0.00672, 0.9999, -0.01229, 0.02874, 0.9975, -0.06407, 0.02874, 0.9975, -0.06407, -0.00672, 0.9999, -0.01229, -0.02133, 0.9996, -0.0181, -0.02463, 0.9987, -0.04499, -0.02463, 0.9987, -0.04499, -0.02133, 0.9996, -0.0181, -0.1019, 0.9907, 0.09001, -0.09646, 0.9953, -0.00538, -0.09646, 0.9953, -0.00538, -0.1019, 0.9907, 0.09001, -0.2778, 0.9396, 0.2001, -0.229, 0.972, 0.05231, -0.229, 0.972, 0.05231, -0.2778, 0.9396, 0.2001, -0.4222, 0.8901, 0.1717, -0.3489, 0.9315, 0.1028, -0.3489, 0.9315, 0.1028, -0.4222, 0.8901, 0.1717, -0.4706, 0.8584, 0.2039, -0.4018, 0.8936, 0.2, -0.4018, 0.8936, 0.2, -0.4706, 0.8584, 0.2039, -0.4209, 0.8025, 0.4228, -0.4309, 0.8037, 0.4104, -0.4309, 0.8037, 0.4104, -0.4209, 0.8025, 0.4228, -0.3735, 0.7342, 0.5669, -0.4583, 0.7219, 0.5184, -0.4583, 0.7219, 0.5184, -0.3735, 0.7342, 0.5669, -0.43, 0.8338, 0.3464, -0.4765, 0.7945, 0.3763, -0.4765, 0.7945, 0.3763, -0.43, 0.8338, 0.3464, -0.4531, 0.8777, 0.1564, -0.4803, 0.8613, 0.1657, -0.4803, 0.8613, 0.1657, -0.4531, 0.8777, 0.1564, -0.4286, 0.9028, 0.03511, -0.5196, 0.8543, 0.01243, -0.5196, 0.8543, 0.01243, -0.4286, 0.9028, 0.03511, -0.4206, 0.8825, -0.2102, -0.483, 0.8639, -0.1427, -0.483, 0.8639, -0.1427, -0.4206, 0.8825, -0.2102, -0.374, 0.8555, -0.3581, -0.3792, 0.8823, -0.2789, 0.09987, 0.5766, 0.8109, 0.1615, 0.63, 0.7596, 0.3117, 0.934, 0.1746, 0.1736, 0.9482, 0.2662, 0.1736, 0.9482, 0.2662, 0.3117, 0.934, 0.1746, 0.3433, 0.9361, 0.07703, 0.1476, 0.989, -0.0007631, 0.1476, 0.989, -0.0007631, 0.3433, 0.9361, 0.07703, 0.2391, 0.9568, -0.1655, 0.0792, 0.961, -0.265, 0.0792, 0.961, -0.265, 0.2391, 0.9568, -0.1655, 0.0526, 0.9548, -0.2926, -0.009273, 0.8941, -0.4478, -0.009273, 0.8941, -0.4478, 0.0526, 0.9548, -0.2926, -0.1322, 0.8932, -0.4297, -0.0938, 0.8049, -0.586, -0.0938, 0.8049, -0.586, -0.1322, 0.8932, -0.4297, -0.2458, 0.8059, -0.5386, -0.01177, 0.866, -0.4998, -0.01177, 0.866, -0.4998, -0.2458, 0.8059, -0.5386, -0.1951, 0.9369, -0.2901, -0.002505, 0.9801, -0.1986, -0.002505, 0.9801, -0.1986, -0.1951, 0.9369, -0.2901, -0.2379, 0.9705, -0.03892, -0.00672, 0.9999, -0.01229, -0.00672, 0.9999, -0.01229, -0.2379, 0.9705, -0.03892, -0.3069, 0.9501, -0.0563, -0.02133, 0.9996, -0.0181, -0.02133, 0.9996, -0.0181, -0.3069, 0.9501, -0.0563, -0.4477, 0.8897, 0.08953, -0.1019, 0.9907, 0.09001, -0.1019, 0.9907, 0.09001, -0.4477, 0.8897, 0.08953, -0.4751, 0.8319, 0.2866, -0.2778, 0.9396, 0.2001, -0.2778, 0.9396, 0.2001, -0.4751, 0.8319, 0.2866, -0.469, 0.8649, 0.1788, -0.4222, 0.8901, 0.1717, -0.4222, 0.8901, 0.1717, -0.469, 0.8649, 0.1788, -0.4059, 0.8939, 0.1904, -0.4706, 0.8584, 0.2039, -0.4706, 0.8584, 0.2039, -0.4059, 0.8939, 0.1904, -0.3381, 0.865, 0.3708, -0.4209, 0.8025, 0.4228, -0.4209, 0.8025, 0.4228, -0.3381, 0.865, 0.3708, -0.2352, 0.7897, 0.5666, -0.3735, 0.7342, 0.5669, -0.3735, 0.7342, 0.5669, -0.2352, 0.7897, 0.5666, -0.2014, 0.8942, 0.3999, -0.43, 0.8338, 0.3464, -0.43, 0.8338, 0.3464, -0.2014, 0.8942, 0.3999, -0.2173, 0.9649, 0.1478, -0.4531, 0.8777, 0.1564, -0.4531, 0.8777, 0.1564, -0.2173, 0.9649, 0.1478, -0.2258, 0.9736, 0.03363, -0.4286, 0.9028, 0.03511, -0.4286, 0.9028, 0.03511, -0.2258, 0.9736, 0.03363, -0.2136, 0.951, -0.2236, -0.4206, 0.8825, -0.2102, -0.4206, 0.8825, -0.2102, -0.2136, 0.951, -0.2236, -0.1901, 0.8876, -0.4196, -0.374, 0.8555, -0.3581, 0.1615, 0.63, 0.7596, 0.2226, 0.7082, 0.67, 0.3102, 0.9461, 0.09316, 0.3117, 0.934, 0.1746, 0.3117, 0.934, 0.1746, 0.3102, 0.9461, 0.09316, 0.3146, 0.942, 0.1165, 0.3433, 0.9361, 0.07703, 0.3433, 0.9361, 0.07703, 0.3146, 0.942, 0.1165, 0.2981, 0.9529, -0.05633, 0.2391, 0.9568, -0.1655, 0.2391, 0.9568, -0.1655, 0.2981, 0.9529, -0.05633, 0.2399, 0.9599, -0.1454, 0.0526, 0.9548, -0.2926, 0.0526, 0.9548, -0.2926, 0.2399, 0.9599, -0.1454, 0.06141, 0.9804, -0.1872, -0.1322, 0.8932, -0.4297, -0.1322, 0.8932, -0.4297, 0.06141, 0.9804, -0.1872, -0.2414, 0.9045, -0.3515, -0.2458, 0.8059, -0.5386, -0.2458, 0.8059, -0.5386, -0.2414, 0.9045, -0.3515, -0.4017, 0.89, -0.2156, -0.1951, 0.9369, -0.2901, -0.1951, 0.9369, -0.2901, -0.4017, 0.89, -0.2156, -0.4654, 0.8848, 0.02335, -0.2379, 0.9705, -0.03892, -0.2379, 0.9705, -0.03892, -0.4654, 0.8848, 0.02335, -0.6283, 0.7779, 0.01156, -0.3069, 0.9501, -0.0563, -0.3069, 0.9501, -0.0563, -0.6283, 0.7779, 0.01156, -0.6354, 0.75, 0.1839, -0.4477, 0.8897, 0.08953, -0.4477, 0.8897, 0.08953, -0.6354, 0.75, 0.1839, -0.4515, 0.8749, 0.1752, -0.4751, 0.8319, 0.2866, -0.4751, 0.8319, 0.2866, -0.4515, 0.8749, 0.1752, -0.3073, 0.948, 0.08291, -0.469, 0.8649, 0.1788, -0.469, 0.8649, 0.1788, -0.3073, 0.948, 0.08291, -0.2125, 0.9626, 0.168, -0.4059, 0.8939, 0.1904, -0.4059, 0.8939, 0.1904, -0.2125, 0.9626, 0.168, -0.163, 0.9346, 0.3163, -0.3381, 0.865, 0.3708, -0.3381, 0.865, 0.3708, -0.163, 0.9346, 0.3163, -0.1041, 0.8569, 0.5048, -0.2352, 0.7897, 0.5666, -0.2352, 0.7897, 0.5666, -0.1041, 0.8569, 0.5048, 0.00646, 0.928, 0.3726, -0.2014, 0.8942, 0.3999, -0.2014, 0.8942, 0.3999, 0.00646, 0.928, 0.3726, 0.08383, 0.9851, 0.1502, -0.2173, 0.9649, 0.1478, -0.2173, 0.9649, 0.1478, 0.08383, 0.9851, 0.1502, 0.06943, 0.9962, 0.05329, -0.2258, 0.9736, 0.03363, -0.2258, 0.9736, 0.03363, 0.06943, 0.9962, 0.05329, -0.004523, 0.9838, -0.1795, -0.2136, 0.951, -0.2236, -0.2136, 0.951, -0.2236, -0.004523, 0.9838, -0.1795, -0.0901, 0.9078, -0.4096, -0.1901, 0.8876, -0.4196, 0.2226, 0.7082, 0.67, 0.6758, 0.4016, 0.6181, 0.8163, 0.5754, 0.05039, 0.3102, 0.9461, 0.09316, 0.3102, 0.9461, 0.09316, 0.8163, 0.5754, 0.05039, 0.7556, 0.6502, 0.07973, 0.3146, 0.942, 0.1165, 0.3146, 0.942, 0.1165, 0.7556, 0.6502, 0.07973, 0.733, 0.6799, -0.02196, 0.2981, 0.9529, -0.05633, 0.2981, 0.9529, -0.05633, 0.733, 0.6799, -0.02196, 0.8491, 0.5251, -0.05681, 0.2399, 0.9599, -0.1454, 0.2399, 0.9599, -0.1454, 0.8491, 0.5251, -0.05681, 0.7752, 0.6315, -0.01667, 0.06141, 0.9804, -0.1872, 0.06141, 0.9804, -0.1872, 0.7752, 0.6315, -0.01667, 0.5942, 0.7921, -0.1398, -0.2414, 0.9045, -0.3515, -0.2414, 0.9045, -0.3515, 0.5942, 0.7921, -0.1398, 0.6199, 0.7841, -0.03023, -0.4017, 0.89, -0.2156, -0.4017, 0.89, -0.2156, 0.6199, 0.7841, -0.03023, 0.5321, 0.8351, 0.1395, -0.4654, 0.8848, 0.02335, -0.4654, 0.8848, 0.02335, 0.5321, 0.8351, 0.1395, 0.3792, 0.9193, 0.1057, -0.6283, 0.7779, 0.01156, -0.6283, 0.7779, 0.01156, 0.3792, 0.9193, 0.1057, 0.5195, 0.8247, 0.2237, -0.6354, 0.75, 0.1839, -0.6354, 0.75, 0.1839, 0.5195, 0.8247, 0.2237, 0.5659, 0.8217, 0.0682, -0.4515, 0.8749, 0.1752, -0.4515, 0.8749, 0.1752, 0.5659, 0.8217, 0.0682, 0.714, 0.6997, 0.02491, -0.3073, 0.948, 0.08291, -0.3073, 0.948, 0.08291, 0.714, 0.6997, 0.02491, 0.6461, 0.7545, 0.1156, -0.2125, 0.9626, 0.168, -0.2125, 0.9626, 0.168, 0.6461, 0.7545, 0.1156, 0.7677, 0.619, 0.1654, -0.163, 0.9346, 0.3163, -0.163, 0.9346, 0.3163, 0.7677, 0.619, 0.1654, 0.7167, 0.6173, 0.3246, -0.1041, 0.8569, 0.5048, -0.1041, 0.8569, 0.5048, 0.7167, 0.6173, 0.3246, 0.7038, 0.6714, 0.2321, 0.00646, 0.928, 0.3726, 0.00646, 0.928, 0.3726, 0.7038, 0.6714, 0.2321, 0.7956, 0.5999, 0.08472, 0.08383, 0.9851, 0.1502, 0.08383, 0.9851, 0.1502, 0.7956, 0.5999, 0.08472, 0.7755, 0.6294, 0.04943, 0.06943, 0.9962, 0.05329, 0.06943, 0.9962, 0.05329, 0.7755, 0.6294, 0.04943, 0.7369, 0.6702, -0.08818, -0.004523, 0.9838, -0.1795, -0.004523, 0.9838, -0.1795, 0.7369, 0.6702, -0.08818, 0.6165, 0.7316, -0.2909, -0.0901, 0.9078, -0.4096, 0.1957, 0.4949, 0.8466, 0.1168, 0.4545, 0.883, 7.08e-08, -0.7071, 0.7072, -2.824e-07, -0.7071, 0.7072, 0.6461, 0.7545, 0.1156, 0.714, 0.6997, 0.02491, 0.7078, -0.7064, 0.005702, 0.7083, -0.7059, 0.0001246, 0.7677, 0.619, 0.1654, 0.6461, 0.7545, 0.1156, 0.7083, -0.7059, 0.0001246, 0.7076, -0.7066, -0.004933, -0.4335, 0.4672, 0.7706, -0.2417, 0.5963, 0.7655, 1.539e-07, -0.7071, 0.7072, -3.056e-08, -0.7071, 0.7072, 0.7956, 0.5999, 0.08472, 0.7038, 0.6714, 0.2321, 0.7069, -0.7073, -0.0006827, 0.7072, -0.7071, 4.435e-08, 0.7038, 0.6714, 0.2321, 0.7167, 0.6173, 0.3246, 0.7063, -0.7079, -0.003885, 0.7069, -0.7073, -0.0006827, -0.1309, 0.6983, -0.7038, -0.1599, 0.5946, -0.7879, 1.439e-07, -0.7071, -0.7072, -1.441e-07, -0.7071, -0.7072, -0.09355, 0.6627, -0.7431, -0.1523, 0.6716, -0.7251, -4.141e-07, -0.7071, -0.7072, 2.289e-07, -0.7071, -0.7072, -0.6548, 0.7556, -0.01575, -0.6844, 0.7276, -0.04716, -0.7072, -0.7071, 4.147e-08, -0.7072, -0.7071, 1.372e-07, 0.714, 0.6997, 0.02491, 0.5659, 0.8217, 0.0682, 0.7071, -0.7071, 0.00771, 0.7078, -0.7064, 0.005702, -0.7754, 0.6314, 0.006746, -0.7807, 0.6248, 0.004485, -0.7072, -0.7071, 9.827e-08, -0.7072, -0.7071, 1.372e-07, -0.7217, 0.6922, -0.008901, -0.6987, 0.7143, -0.04021, -0.7068, -0.7074, -0.00139, -0.7071, -0.7071, -0.002583, -0.6987, 0.7143, -0.04021, -0.6581, 0.7498, -0.0688, -0.7071, -0.7071, -0.0002035, -0.7068, -0.7074, -0.00139, -0.7223, 0.6915, -0.01492, -0.6965, 0.7163, 0.04109, -0.7072, -0.7071, 7.29e-08, -0.7072, -0.7071, 1.966e-07, -0.7868, 0.6172, 0.008181, -0.7907, 0.6122, 0.0002228, -0.7072, -0.7071, 1.855e-07, -0.7072, -0.7071, 8.306e-08, 0.09987, 0.5766, 0.8109, -0.05608, 0.5607, 0.8261, -5.896e-08, -0.7071, 0.7072, -1.956e-07, -0.7071, 0.7072, -0.7807, 0.6248, 0.004485, -0.7868, 0.6172, 0.008181, -0.7072, -0.7071, 8.306e-08, -0.7072, -0.7071, 9.827e-08, 0.119, 0.629, 0.7683, 0.1983, 0.5008, 0.8426, -2.691e-07, -0.7071, 0.7072, 5.086e-08, -0.7071, 0.7072, 0.7556, 0.6502, 0.07973, 0.8163, 0.5754, 0.05039, 0.7072, -0.7071, 1.007e-07, 0.7072, -0.7071, 3.889e-08, -0.06837, 0.5098, -0.8576, 0.588, 0.411, -0.6967, 0.5774, -0.5773, -0.5774, -3.911e-08, -0.7071, -0.7072, -0.1075, 0.7369, -0.6674, -0.08101, 0.6726, -0.7356, 0.0, -0.7071, -0.7072, 3.027e-07, -0.7071, -0.7072, -0.7431, 0.6691, -0.007095, -0.7357, 0.6773, -0.007433, -0.7075, -0.7067, -0.0007023, -0.7075, -0.7068, 0.001225, -0.2417, 0.5963, 0.7655, -0.6229, 0.5125, 0.591, -0.5774, -0.5773, 0.5774, 1.539e-07, -0.7071, 0.7072, -0.6229, 0.5125, 0.591, -0.7754, 0.6314, 0.006746, -0.7072, -0.7071, 1.372e-07, -0.5774, -0.5773, 0.5774, -0.09662, 0.7327, -0.6737, -0.1022, 0.6974, -0.7093, 2.826e-07, -0.7071, -0.7072, 0.0, -0.7071, -0.7072, 0.1615, 0.63, 0.7596, 0.09987, 0.5766, 0.8109, -1.956e-07, -0.7071, 0.7072, 6.745e-08, -0.7071, 0.7072, -0.6581, 0.7498, -0.0688, -0.7044, 0.7086, -0.0407, -0.7072, -0.7071, 1.372e-07, -0.7071, -0.7071, -0.0002035, -0.6965, 0.7163, 0.04109, -0.5703, 0.5958, -0.5655, -0.5774, -0.5773, -0.5774, -0.7072, -0.7071, 7.29e-08, -0.08101, 0.6726, -0.7356, -0.0633, 0.6816, -0.729, 1.174e-07, -0.7071, -0.7072, 0.0, -0.7071, -0.7072, 0.5195, 0.8247, 0.2237, 0.3792, 0.9193, 0.1057, 0.7059, -0.7083, -0.0006106, 0.7064, -0.7078, 0.0055, -0.7851, 0.6193, -0.0123, -0.7741, 0.633, -0.01066, -0.7071, -0.7071, 6.96e-05, -0.7072, -0.7071, 4.755e-08, 0.7752, 0.6315, -0.01667, 0.8491, 0.5251, -0.05681, 0.7072, -0.7071, 1.855e-07, 0.7072, -0.7071, 4.754e-08, -0.1523, 0.6716, -0.7251, -0.1309, 0.6983, -0.7038, -1.441e-07, -0.7071, -0.7072, -4.141e-07, -0.7071, -0.7072, -0.7578, 0.6524, -0.00448, -0.7508, 0.6605, -0.004718, -0.7073, -0.7069, 0.002608, -0.707, -0.7072, 0.00258, -0.7907, 0.6122, 0.0002228, -0.7851, 0.6193, -0.0123, -0.7072, -0.7071, 4.755e-08, -0.7072, -0.7071, 1.855e-07, -0.2025, 0.5154, -0.8327, -0.1063, 0.5043, -0.857, 3.124e-07, -0.7071, -0.7072, -1.592e-07, -0.7071, -0.7072, 0.02443, 0.7247, -0.6886, -0.07031, 0.6942, -0.7163, -1.029e-07, -0.7071, -0.7072, 1.565e-07, -0.7071, -0.7072, 0.1168, 0.4545, 0.883, 0.1311, 0.4203, 0.8979, 9.055e-08, -0.7071, 0.7072, 7.08e-08, -0.7071, 0.7072, 0.588, 0.411, -0.6967, 0.6165, 0.7316, -0.2909, 0.7072, -0.7071, 1.371e-07, 0.5774, -0.5773, -0.5774, 0.05757, 0.5094, 0.8586, 0.131, 0.7166, 0.6851, -3.339e-07, -0.7071, 0.7072, -9.576e-08, -0.7071, 0.7072, -0.7649, 0.6441, -0.006412, -0.7578, 0.6524, -0.00448, -0.707, -0.7072, 0.00258, -0.7068, -0.7074, 0.001128, 0.7755, 0.6294, 0.04943, 0.7956, 0.5999, 0.08472, 0.7072, -0.7071, 4.435e-08, 0.7072, -0.7071, 1.914e-07, -0.7741, 0.633, -0.01066, -0.7649, 0.6441, -0.006412, -0.7068, -0.7074, 0.001128, -0.7071, -0.7071, 6.96e-05, -0.6844, 0.7276, -0.04716, -0.7223, 0.6915, -0.01492, -0.7072, -0.7071, 1.966e-07, -0.7072, -0.7071, 4.147e-08, -0.1279, 0.7382, -0.6624, -0.1136, 0.5403, -0.8338, -3.944e-08, -0.7071, -0.7072, 2.651e-07, -0.7071, -0.7072, -0.7044, 0.7086, -0.0407, -0.6548, 0.7556, -0.01575, -0.7072, -0.7071, 1.372e-07, -0.7072, -0.7071, 1.372e-07, 0.08194, 0.5047, 0.8594, -0.1333, 0.5267, 0.8396, 2.432e-07, -0.7071, 0.7072, 5.946e-08, -0.7071, 0.7072, 0.3792, 0.9193, 0.1057, 0.5321, 0.8351, 0.1395, 0.7068, -0.7074, -0.005629, 0.7059, -0.7083, -0.0006106, 0.5321, 0.8351, 0.1395, 0.6199, 0.7841, -0.03023, 0.7078, -0.7064, -0.004708, 0.7068, -0.7074, -0.005629, -0.4396, 0.4077, 0.8003, -0.4964, 0.4106, 0.7649, 2.2e-07, -0.7071, 0.7072, 3.902e-07, -0.7071, 0.7072, -0.2152, 0.7288, -0.65, -0.1279, 0.7382, -0.6624, 2.651e-07, -0.7071, -0.7072, -4.528e-08, -0.7071, -0.7072, 0.733, 0.6799, -0.02196, 0.7556, 0.6502, 0.07973, 0.7072, -0.7071, 3.889e-08, 0.7072, -0.7071, 1.787e-07, 0.1817, 0.4828, 0.8567, 0.08194, 0.5047, 0.8594, 5.946e-08, -0.7071, 0.7072, 1.092e-07, -0.7071, 0.7072, -0.1136, 0.5403, -0.8338, -0.2024, 0.5299, -0.8235, -2.298e-07, -0.7071, -0.7072, -3.944e-08, -0.7071, -0.7072, 0.7167, 0.6173, 0.3246, 0.7677, 0.619, 0.1654, 0.7076, -0.7066, -0.004933, 0.7063, -0.7079, -0.003885, 0.1983, 0.5008, 0.8426, 0.1957, 0.4949, 0.8466, -2.824e-07, -0.7071, 0.7072, -2.691e-07, -0.7071, 0.7072, -0.08063, 0.5408, 0.8373, 0.05757, 0.5094, 0.8586, -9.576e-08, -0.7071, 0.7072, 3.959e-07, -0.7071, 0.7072, -0.7286, 0.6849, -0.009113, -0.7217, 0.6922, -0.008901, -0.7071, -0.7071, -0.002583, -0.7073, -0.7069, -0.002237, -0.05608, 0.5607, 0.8261, -0.08063, 0.5408, 0.8373, 3.959e-07, -0.7071, 0.7072, -5.896e-08, -0.7071, 0.7072, 0.8491, 0.5251, -0.05681, 0.733, 0.6799, -0.02196, 0.7072, -0.7071, 1.787e-07, 0.7072, -0.7071, 1.855e-07, -0.1543, 0.7742, -0.6138, -0.09662, 0.7327, -0.6737, 0.0, -0.7071, -0.7072, 2.367e-07, -0.7071, -0.7072, -0.07031, 0.6942, -0.7163, -0.2013, 0.8326, -0.516, 4.01e-07, -0.7071, -0.7072, -1.029e-07, -0.7071, -0.7072, 0.6165, 0.7316, -0.2909, 0.7369, 0.6702, -0.08818, 0.7072, -0.7071, 1.76e-07, 0.7072, -0.7071, 1.371e-07, 0.8163, 0.5754, 0.05039, 0.6758, 0.4016, 0.6181, 0.5774, -0.5773, 0.5774, 0.7072, -0.7071, 1.007e-07, 0.131, 0.7166, 0.6851, 0.119, 0.629, 0.7683, 5.086e-08, -0.7071, 0.7072, -3.339e-07, -0.7071, 0.7072, -0.1063, 0.5043, -0.857, -0.06837, 0.5098, -0.8576, -3.911e-08, -0.7071, -0.7072, 3.124e-07, -0.7071, -0.7072, -0.3381, 0.3841, 0.8592, -0.4396, 0.4077, 0.8003, 3.902e-07, -0.7071, 0.7072, 4.543e-07, -0.7071, 0.7072, 0.5942, 0.7921, -0.1398, 0.7752, 0.6315, -0.01667, 0.7072, -0.7071, 4.754e-08, 0.7076, -0.7066, -0.001329, -0.5703, 0.5958, -0.5655, 0.02443, 0.7247, -0.6886, 1.565e-07, -0.7071, -0.7072, -0.5774, -0.5773, -0.5774, 0.2226, 0.7082, 0.67, 0.1615, 0.63, 0.7596, 6.745e-08, -0.7071, 0.7072, -4.083e-07, -0.7071, 0.7072, 0.1311, 0.4203, 0.8979, 0.1817, 0.4828, 0.8567, 1.092e-07, -0.7071, 0.7072, 9.055e-08, -0.7071, 0.7072, -0.7508, 0.6605, -0.004718, -0.7431, 0.6691, -0.007095, -0.7075, -0.7068, 0.001225, -0.7073, -0.7069, 0.002608, -0.2024, 0.5299, -0.8235, -0.2025, 0.5154, -0.8327, -1.592e-07, -0.7071, -0.7072, -2.298e-07, -0.7071, -0.7072, -0.2013, 0.8326, -0.516, -0.1543, 0.7742, -0.6138, 2.367e-07, -0.7071, -0.7072, 4.01e-07, -0.7071, -0.7072, 0.5659, 0.8217, 0.0682, 0.5195, 0.8247, 0.2237, 0.7064, -0.7078, 0.0055, 0.7071, -0.7071, 0.00771, -0.1333, 0.5267, 0.8396, -0.3381, 0.3841, 0.8592, 4.543e-07, -0.7071, 0.7072, 2.432e-07, -0.7071, 0.7072, -0.4964, 0.4106, 0.7649, -0.4335, 0.4672, 0.7706, -3.056e-08, -0.7071, 0.7072, 2.2e-07, -0.7071, 0.7072, 0.7369, 0.6702, -0.08818, 0.7755, 0.6294, 0.04943, 0.7072, -0.7071, 1.914e-07, 0.7072, -0.7071, 1.76e-07, -0.1599, 0.5946, -0.7879, -0.2152, 0.7288, -0.65, -4.528e-08, -0.7071, -0.7072, 1.439e-07, -0.7071, -0.7072, -0.1022, 0.6974, -0.7093, -0.1075, 0.7369, -0.6674, 3.027e-07, -0.7071, -0.7072, 2.826e-07, -0.7071, -0.7072, 0.6199, 0.7841, -0.03023, 0.5942, 0.7921, -0.1398, 0.7076, -0.7066, -0.001329, 0.7078, -0.7064, -0.004708, -0.0633, 0.6816, -0.729, -0.09355, 0.6627, -0.7431, 2.289e-07, -0.7071, -0.7072, 1.174e-07, -0.7071, -0.7072, -0.7357, 0.6773, -0.007433, -0.7286, 0.6849, -0.009113, -0.7073, -0.7069, -0.002237, -0.7075, -0.7067, -0.0007023, 0.6758, 0.4016, 0.6181, 0.2226, 0.7082, 0.67, -4.083e-07, -0.7071, 0.7072, 0.5774, -0.5773, 0.5774, -0.7068, -0.7074, -0.00139, -0.7071, -0.7071, -0.0002035, 5.079e-08, -1.0, 2.991e-07, 0.7069, -0.7073, -0.0006827, 0.7063, -0.7079, -0.003885, 5.079e-08, -1.0, 2.991e-07, -0.7072, -0.7071, 7.29e-08, -0.5774, -0.5773, -0.5774, 5.079e-08, -1.0, 2.991e-07, 0.7072, -0.7071, 3.889e-08, 0.7072, -0.7071, 1.007e-07, 5.079e-08, -1.0, 2.991e-07, 0.7076, -0.7066, -0.001329, 0.7072, -0.7071, 4.754e-08, 5.079e-08, -1.0, 2.991e-07, 2.826e-07, -0.7071, -0.7072, 3.027e-07, -0.7071, -0.7072, 5.079e-08, -1.0, 2.991e-07, 3.124e-07, -0.7071, -0.7072, -3.911e-08, -0.7071, -0.7072, 5.079e-08, -1.0, 2.991e-07, 3.959e-07, -0.7071, 0.7072, -9.576e-08, -0.7071, 0.7072, 5.079e-08, -1.0, 2.991e-07, -0.7073, -0.7069, -0.002237, -0.7071, -0.7071, -0.002583, 5.079e-08, -1.0, 2.991e-07, -1.956e-07, -0.7071, 0.7072, -5.896e-08, -0.7071, 0.7072, 5.079e-08, -1.0, 2.991e-07, 0.7076, -0.7066, -0.004933, 0.7083, -0.7059, 0.0001246, 5.079e-08, -1.0, 2.991e-07, -0.7071, -0.7071, 6.96e-05, -0.7068, -0.7074, 0.001128, 5.079e-08, -1.0, 2.991e-07, 1.174e-07, -0.7071, -0.7072, 2.289e-07, -0.7071, -0.7072, 5.079e-08, -1.0, 2.991e-07, 1.439e-07, -0.7071, -0.7072, -4.528e-08, -0.7071, -0.7072, 5.079e-08, -1.0, 2.991e-07, -0.7071, -0.7071, -0.0002035, -0.7072, -0.7071, 1.372e-07, 5.079e-08, -1.0, 2.991e-07, 0.7072, -0.7071, 1.371e-07, 0.7072, -0.7071, 1.76e-07, 5.079e-08, -1.0, 2.991e-07, 0.7072, -0.7071, 4.435e-08, 0.7069, -0.7073, -0.0006827, 5.079e-08, -1.0, 2.991e-07, -0.7072, -0.7071, 4.147e-08, -0.7072, -0.7071, 1.966e-07, 5.079e-08, -1.0, 2.991e-07, -0.7073, -0.7069, 0.002608, -0.7075, -0.7068, 0.001225, 5.079e-08, -1.0, 2.991e-07, -3.056e-08, -0.7071, 0.7072, 1.539e-07, -0.7071, 0.7072, 5.079e-08, -1.0, 2.991e-07, -0.707, -0.7072, 0.00258, -0.7073, -0.7069, 0.002608, 5.079e-08, -1.0, 2.991e-07, 0.7078, -0.7064, 0.005702, 0.7071, -0.7071, 0.00771, 5.079e-08, -1.0, 2.991e-07, 0.7083, -0.7059, 0.0001246, 0.7078, -0.7064, 0.005702, 5.079e-08, -1.0, 2.991e-07, -0.7072, -0.7071, 1.372e-07, -0.7072, -0.7071, 4.147e-08, 5.079e-08, -1.0, 2.991e-07, 0.7071, -0.7071, 0.00771, 0.7064, -0.7078, 0.0055, 5.079e-08, -1.0, 2.991e-07, 1.539e-07, -0.7071, 0.7072, -0.5774, -0.5773, 0.5774, 5.079e-08, -1.0, 2.991e-07, -4.141e-07, -0.7071, -0.7072, -1.441e-07, -0.7071, -0.7072, 5.079e-08, -1.0, 2.991e-07, 0.7072, -0.7071, 4.754e-08, 0.7072, -0.7071, 1.855e-07, 5.079e-08, -1.0, 2.991e-07, -4.528e-08, -0.7071, -0.7072, 2.651e-07, -0.7071, -0.7072, 5.079e-08, -1.0, 2.991e-07, 0.7059, -0.7083, -0.0006106, 0.7068, -0.7074, -0.005629, 5.079e-08, -1.0, 2.991e-07, 7.08e-08, -0.7071, 0.7072, 9.055e-08, -0.7071, 0.7072, 5.079e-08, -1.0, 2.991e-07, -0.7072, -0.7071, 9.827e-08, -0.7072, -0.7071, 8.306e-08, 5.079e-08, -1.0, 2.991e-07, 4.01e-07, -0.7071, -0.7072, 2.367e-07, -0.7071, -0.7072, 5.079e-08, -1.0, 2.991e-07, -4.083e-07, -0.7071, 0.7072, 6.745e-08, -0.7071, 0.7072, 5.079e-08, -1.0, 2.991e-07, -0.7075, -0.7068, 0.001225, -0.7075, -0.7067, -0.0007023, 5.079e-08, -1.0, 2.991e-07, 0.5774, -0.5773, 0.5774, -4.083e-07, -0.7071, 0.7072, 5.079e-08, -1.0, 2.991e-07, 5.946e-08, -0.7071, 0.7072, 2.432e-07, -0.7071, 0.7072, 5.079e-08, -1.0, 2.991e-07, 0.7063, -0.7079, -0.003885, 0.7076, -0.7066, -0.004933, 5.079e-08, -1.0, 2.991e-07, -0.5774, -0.5773, -0.5774, 1.565e-07, -0.7071, -0.7072, 5.079e-08, -1.0, 2.991e-07, -2.298e-07, -0.7071, -0.7072, -1.592e-07, -0.7071, -0.7072, 5.079e-08, -1.0, 2.991e-07, -3.339e-07, -0.7071, 0.7072, 5.086e-08, -0.7071, 0.7072, 5.079e-08, -1.0, 2.991e-07, 2.2e-07, -0.7071, 0.7072, -3.056e-08, -0.7071, 0.7072, 5.079e-08, -1.0, 2.991e-07, -0.7072, -0.7071, 1.966e-07, -0.7072, -0.7071, 7.29e-08, 5.079e-08, -1.0, 2.991e-07, 9.055e-08, -0.7071, 0.7072, 1.092e-07, -0.7071, 0.7072, 5.079e-08, -1.0, 2.991e-07, 0.7072, -0.7071, 1.914e-07, 0.7072, -0.7071, 4.435e-08, 5.079e-08, -1.0, 2.991e-07, -3.911e-08, -0.7071, -0.7072, 0.5774, -0.5773, -0.5774, 5.079e-08, -1.0, 2.991e-07, 3.027e-07, -0.7071, -0.7072, 0.0, -0.7071, -0.7072, 5.079e-08, -1.0, 2.991e-07, 0.7068, -0.7074, -0.005629, 0.7078, -0.7064, -0.004708, 5.079e-08, -1.0, 2.991e-07, -0.7072, -0.7071, 4.755e-08, -0.7071, -0.7071, 6.96e-05, 5.079e-08, -1.0, 2.991e-07, 0.7072, -0.7071, 1.007e-07, 0.5774, -0.5773, 0.5774, 5.079e-08, -1.0, 2.991e-07, -0.7068, -0.7074, 0.001128, -0.707, -0.7072, 0.00258, 5.079e-08, -1.0, 2.991e-07, 0.7072, -0.7071, 1.855e-07, 0.7072, -0.7071, 1.787e-07, 5.079e-08, -1.0, 2.991e-07, 6.745e-08, -0.7071, 0.7072, -1.956e-07, -0.7071, 0.7072, 5.079e-08, -1.0, 2.991e-07, -2.824e-07, -0.7071, 0.7072, 7.08e-08, -0.7071, 0.7072, 5.079e-08, -1.0, 2.991e-07, -0.7075, -0.7067, -0.0007023, -0.7073, -0.7069, -0.002237, 5.079e-08, -1.0, 2.991e-07, 2.432e-07, -0.7071, 0.7072, 4.543e-07, -0.7071, 0.7072, 5.079e-08, -1.0, 2.991e-07, 0.0, -0.7071, -0.7072, 1.174e-07, -0.7071, -0.7072, 5.079e-08, -1.0, 2.991e-07, 5.086e-08, -0.7071, 0.7072, -2.691e-07, -0.7071, 0.7072, 5.079e-08, -1.0, 2.991e-07, -0.7071, -0.7071, -0.002583, -0.7068, -0.7074, -0.00139, 5.079e-08, -1.0, 2.991e-07, 0.7072, -0.7071, 1.787e-07, 0.7072, -0.7071, 3.889e-08, 5.079e-08, -1.0, 2.991e-07, -5.896e-08, -0.7071, 0.7072, 3.959e-07, -0.7071, 0.7072, 5.079e-08, -1.0, 2.991e-07, -0.5774, -0.5773, 0.5774, -0.7072, -0.7071, 1.372e-07, 5.079e-08, -1.0, 2.991e-07, -3.944e-08, -0.7071, -0.7072, -2.298e-07, -0.7071, -0.7072, 5.079e-08, -1.0, 2.991e-07, 0.7072, -0.7071, 1.76e-07, 0.7072, -0.7071, 1.914e-07, 5.079e-08, -1.0, 2.991e-07, 0.7064, -0.7078, 0.0055, 0.7059, -0.7083, -0.0006106, 5.079e-08, -1.0, 2.991e-07, -0.7072, -0.7071, 1.855e-07, -0.7072, -0.7071, 4.755e-08, 5.079e-08, -1.0, 2.991e-07, 0.7078, -0.7064, -0.004708, 0.7076, -0.7066, -0.001329, 5.079e-08, -1.0, 2.991e-07, 2.651e-07, -0.7071, -0.7072, -3.944e-08, -0.7071, -0.7072, 5.079e-08, -1.0, 2.991e-07, -0.7072, -0.7071, 1.372e-07, -0.7072, -0.7071, 1.372e-07, 5.079e-08, -1.0, 2.991e-07, 2.289e-07, -0.7071, -0.7072, -4.141e-07, -0.7071, -0.7072, 5.079e-08, -1.0, 2.991e-07, -0.7072, -0.7071, 8.306e-08, -0.7072, -0.7071, 1.855e-07, 5.079e-08, -1.0, 2.991e-07, 0.0, -0.7071, -0.7072, 2.826e-07, -0.7071, -0.7072, 5.079e-08, -1.0, 2.991e-07, 3.902e-07, -0.7071, 0.7072, 2.2e-07, -0.7071, 0.7072, 5.079e-08, -1.0, 2.991e-07, 0.5774, -0.5773, -0.5774, 0.7072, -0.7071, 1.371e-07, 5.079e-08, -1.0, 2.991e-07, -2.691e-07, -0.7071, 0.7072, -2.824e-07, -0.7071, 0.7072, 5.079e-08, -1.0, 2.991e-07, -1.029e-07, -0.7071, -0.7072, 4.01e-07, -0.7071, -0.7072, 5.079e-08, -1.0, 2.991e-07, -1.441e-07, -0.7071, -0.7072, 1.439e-07, -0.7071, -0.7072, 5.079e-08, -1.0, 2.991e-07, -0.7072, -0.7071, 1.372e-07, -0.7072, -0.7071, 9.827e-08, 5.079e-08, -1.0, 2.991e-07, -1.592e-07, -0.7071, -0.7072, 3.124e-07, -0.7071, -0.7072, 5.079e-08, -1.0, 2.991e-07, 1.565e-07, -0.7071, -0.7072, -1.029e-07, -0.7071, -0.7072, 5.079e-08, -1.0, 2.991e-07, -9.576e-08, -0.7071, 0.7072, -3.339e-07, -0.7071, 0.7072, 5.079e-08, -1.0, 2.991e-07, 1.092e-07, -0.7071, 0.7072, 5.946e-08, -0.7071, 0.7072, 5.079e-08, -1.0, 2.991e-07, 2.367e-07, -0.7071, -0.7072, 0.0, -0.7071, -0.7072, 5.079e-08, -1.0, 2.991e-07, 4.543e-07, -0.7071, 0.7072, 3.902e-07, -0.7071, 0.7072, 5.079e-08, -1.0, 2.991e-07])] * 3)])

# ---- objects
ob_plane = bpy.data.objects.new('Plane', me_plane)
ob_lamp = bpy.data.objects.new('Lamp', light_lamp)
ob_camera = bpy.data.objects.new('Camera', cam_camera)

# ---- transforms, parenting, visibility, modifiers, constraints
ob_plane.location = (0.0, 0.0, 0.0)
ob_plane.rotation_euler = (1.571, -0.0, 0.0)
ob_plane.lineart.crease_threshold = 0.0
ob_lamp.location = (4.076, 1.005, 5.904)
ob_lamp.rotation_euler = (0.6503, 0.05522, 1.866)
ob_lamp.lock_rotations_4d = False
ob_lamp.empty_display_type = 'ARROWS'
ob_lamp.color = (0.0, 0.0, 0.0, 0.0)
ob_lamp.lineart.crease_threshold = 0.0
ob_camera.location = (7.481, -6.508, 5.344)
ob_camera.rotation_euler = (1.109, 0.01082, 0.8149)
ob_camera.lock_rotations_4d = False
ob_camera.empty_display_type = 'ARROWS'
ob_camera.color = (0.0, 0.0, 0.0, 0.0)
ob_camera.display_type = 'WIRE'
ob_camera.lineart.crease_threshold = 0.0

# ---- collection membership
col_collection_1.objects.link(ob_plane)
col_collection_1.objects.link(ob_lamp)
col_collection_1.objects.link(ob_camera)

# ---- scene / render settings (as saved in the file)
scene.camera = ob_camera
scene.frame_start = 1; scene.frame_end = 250; scene.frame_set(1)
scene.render.engine = 'BLENDER_EEVEE_NEXT'
scene.render.resolution_percentage = 50
scene.render.dither_intensity = 0.0
scene.cycles.use_denoising = False
scene.cycles.samples = 10
scene.cycles.sampling_pattern = 'TABULATED_SOBOL'
scene.cycles.light_sampling_threshold = 0.0
scene.cycles.use_adaptive_sampling = False
scene.cycles.use_light_tree = False
scene.cycles.blur_glossy = 0.0
scene.cycles.pixel_filter_type = 'GAUSSIAN'
scene.cycles.sample_clamp_indirect = 0.0
scene.view_settings.view_transform = 'Standard'
bpy.context.view_layer.update()
